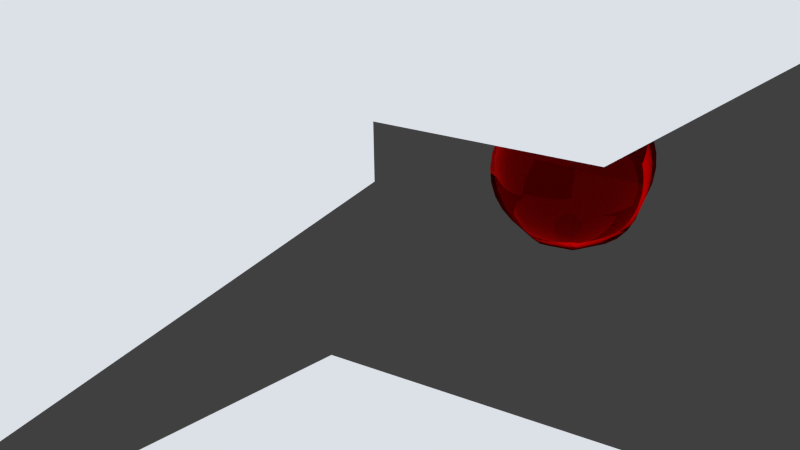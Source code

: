 # Source: Christbaumkugel2.blend  (saved by Blender 2.68.0; exported with 4.5.12 LTS)
import bpy
from mathutils import Matrix  # noqa: F401  (used for matrix-valued properties, if any)

bpy.ops.wm.read_factory_settings(use_empty=True)
scene = bpy.context.scene
scene.name = 'Scene'

# ---- collections
col_collection_1 = bpy.data.collections.new('Collection 1'); scene.collection.children.link(col_collection_1)

# ---- materials (node trees are filled in below, after node groups)
mat_kugel = bpy.data.materials.new('Kugel')
mat_kugel.alpha_threshold = 0.0
mat_kugel.specular_color = (0.7874, 0.6677, 0.1235)
mat_kugel.roughness = 0.5
mat_kugel.line_color = (0.0, 0.0, 0.0, 1.0)
mat_aufh_nger = bpy.data.materials.new('Aufhänger')
mat_aufh_nger.alpha_threshold = 0.0
mat_aufh_nger.specular_color = (0.6619, 0.6619, 0.6619)
mat_aufh_nger.roughness = 0.5
mat_aufh_nger.line_color = (0.0, 0.0, 0.0, 1.0)
mat_licht = bpy.data.materials.new('Licht')
mat_licht.alpha_threshold = 0.0
mat_licht.roughness = 0.5
mat_licht.line_color = (0.0, 0.0, 0.0, 1.0)

# ---- material node trees
mat_kugel.use_nodes = True; mat_kugel.node_tree.nodes.clear()
_N = mat_kugel.node_tree.nodes; _L = mat_kugel.node_tree.links
n0 = _N.new('ShaderNodeOutputMaterial'); n0.name = 'Material Output'; n0.location = (580, 298)
n1 = _N.new('ShaderNodeBsdfGlass'); n1.name = 'Glass BSDF'; n1.location = (121, 310)
n1.distribution = 'BECKMANN'
n1.inputs[0].default_value = (0.807, 0.006306, 0.006306, 1.0)
n1.inputs[2].default_value = 1.45
_L.new(n1.outputs[0], n0.inputs[0])
n0.is_active_output = True
mat_aufh_nger.use_nodes = True; mat_aufh_nger.node_tree.nodes.clear()
_N = mat_aufh_nger.node_tree.nodes; _L = mat_aufh_nger.node_tree.links
n0 = _N.new('ShaderNodeOutputMaterial'); n0.name = 'Material Output'; n0.location = (300, 300)
n1 = _N.new('ShaderNodeBsdfAnisotropic'); n1.name = 'Glossy BSDF'; n1.location = (10, 300)
n1.distribution = 'GGX'
n1.inputs[0].default_value = (0.402, 0.402, 0.402, 1.0)
n1.inputs[1].default_value = 0.0
_L.new(n1.outputs[0], n0.inputs[0])
n0.is_active_output = True
mat_licht.use_nodes = True; mat_licht.node_tree.nodes.clear()
_N = mat_licht.node_tree.nodes; _L = mat_licht.node_tree.links
n0 = _N.new('ShaderNodeOutputMaterial'); n0.name = 'Material Output'; n0.location = (300, 300)
n1 = _N.new('ShaderNodeEmission'); n1.name = 'Emission'; n1.location = (10, 300)
n1.inputs[0].default_value = (0.7163, 0.7526, 0.8007, 1.0)
_L.new(n1.outputs[0], n0.inputs[0])
n0.is_active_output = True

# ---- world
world_world = bpy.data.worlds.new('World'); scene.world = world_world
world_world.color = (0.05088, 0.05088, 0.05088)
world_world.use_sun_shadow = False
world_world.sun_shadow_jitter_overblur = 0.0
world_world.cycles.sampling_method = 'MANUAL'
world_world.cycles.sample_map_resolution = 256

# ---- cameras
cam_camera = bpy.data.cameras.new('Camera')
cam_camera.clip_end = 100.0
cam_camera.lens = 35.0
cam_camera.sensor_width = 32.0
cam_camera.sensor_height = 18.0
cam_camera.ortho_scale = 7.314
cam_camera.dof.focus_distance = 0.0

# ---- meshes
me_sphere_001 = bpy.data.meshes.new('Sphere.001')
me_sphere_001.from_pydata([(-0.3827, 0.0, 0.9239), (-0.5556, 0.0, 0.8315), (-0.7071, 0.0, 0.7071), (-0.8315, 0.0, 0.5556), (-0.9808, 0.0, 0.1951), (-1.0, 0.0, 7.55e-08), (-0.9808, 0.0, -0.1951), (-0.9239, 0.0, -0.3827), (-0.8315, 0.0, -0.5556), (-0.7071, 0.0, -0.7071), (-0.5556, 0.0, -0.8315), (-0.3827, 0.0, -0.9239), (-0.1379, 0.1379, 0.9808), (-0.2706, 0.2706, 0.9239), (-0.3928, 0.3928, 0.8315), (-0.5, 0.5, 0.7071), (-0.5879, 0.5879, 0.5556), (-0.6533, 0.6533, 0.3827), (-0.6935, 0.6935, 0.1951), (-0.7071, 0.7071, 1.192e-07), (-0.6935, 0.6935, -0.1951), (-0.6533, 0.6533, -0.3827), (-0.5879, 0.5879, -0.5556), (-0.5, 0.5, -0.7071), (-0.3928, 0.3928, -0.8315), (-0.2706, 0.2706, -0.9239), (-0.1379, 0.1379, -0.9808), (3.258e-07, 0.0, -1.0), (3.446e-07, 0.1951, 0.9808), (3.63e-07, 0.3827, 0.9239), (3.703e-07, 0.5556, 0.8315), (3.978e-07, 0.7071, 0.7071), (4.03e-07, 0.8315, 0.5556), (3.648e-07, 0.9239, 0.3827), (4.093e-07, 0.9808, 0.1951), (4.101e-07, 1.0, 1.192e-07), (4.093e-07, 0.9808, -0.1951), (4.069e-07, 0.9239, -0.3827), (4.03e-07, 0.8315, -0.5556), (3.978e-07, 0.7071, -0.7071), (3.703e-07, 0.5556, -0.8315), (3.63e-07, 0.3827, -0.9239), (3.446e-07, 0.1951, -0.9808), (0.138, 0.1379, 0.9808), (0.2706, 0.2706, 0.9239), (0.3928, 0.3928, 0.8315), (0.5, 0.5, 0.7071), (0.5879, 0.5879, 0.5556), (0.6533, 0.6533, 0.3827), (0.6935, 0.6935, 0.1951), (0.7071, 0.7071, 1.192e-07), (0.6935, 0.6935, -0.1951), (0.6533, 0.6533, -0.3827), (0.5879, 0.5879, -0.5556), (0.5, 0.5, -0.7071), (0.3928, 0.3928, -0.8315), (0.2706, 0.2706, -0.9239), (0.138, 0.1379, -0.9808), (0.1951, -2.93e-08, 0.9808), (0.3827, -5.828e-08, 0.9239), (0.5556, -8.664e-08, 0.8315), (0.7071, -1.562e-07, 0.7071), (0.8315, -1.615e-07, 0.5556), (0.9239, -1.232e-07, 0.3827), (0.9808, -1.678e-07, 0.1951), (1.0, -1.686e-07, 1.192e-07), (0.9808, -1.678e-07, -0.1951), (0.9239, -1.654e-07, -0.3827), (0.8315, -1.615e-07, -0.5556), (0.7071, -1.562e-07, -0.7071), (0.5556, -8.664e-08, -0.8315), (0.3827, -5.828e-08, -0.9239), (0.1951, -3.983e-08, -0.9808), (0.138, -0.1379, 0.9808), (0.2706, -0.2706, 0.9239), (0.3928, -0.3928, 0.8315), (0.5, -0.5, 0.7071), (0.5879, -0.5879, 0.5556), (0.6533, -0.6533, 0.3827), (0.6935, -0.6935, 0.1951), (0.7071, -0.7071, 1.192e-07), (0.6935, -0.6935, -0.1951), (0.6533, -0.6533, -0.3827), (0.5879, -0.5879, -0.5556), (0.5, -0.5, -0.7071), (0.3928, -0.3928, -0.8315), (0.2706, -0.2706, -0.9239), (0.138, -0.1379, -0.9808), (2.86e-07, -0.1951, 0.9808), (2.254e-07, -0.3827, 0.9239), (1.971e-07, -0.5556, 0.8315), (8.53e-08, -0.7071, 0.7071), (8.006e-08, -0.8315, 0.5556), (1.605e-07, -0.9239, 0.3827), (7.377e-08, -0.9808, 0.1951), (7.296e-08, -1.0, 1.192e-07), (7.377e-08, -0.9808, -0.1951), (7.617e-08, -0.9239, -0.3827), (8.006e-08, -0.8315, -0.5556), (8.53e-08, -0.7071, -0.7071), (1.971e-07, -0.5556, -0.8315), (2.465e-07, -0.3827, -0.9239), (2.755e-07, -0.1951, -0.9808), (-0.1379, -0.1379, 0.9808), (-0.2706, -0.2706, 0.9239), (-0.3928, -0.3928, 0.8315), (-0.5, -0.5, 0.7071), (-0.5879, -0.5879, 0.5556), (-0.6533, -0.6533, 0.3827), (-0.6935, -0.6935, 0.1951), (-0.7071, -0.7071, 1.192e-07), (-0.6935, -0.6935, -0.1951), (-0.6533, -0.6533, -0.3827), (-0.5879, -0.5879, -0.5556), (-0.5, -0.5, -0.7071), (-0.3928, -0.3928, -0.8315), (-0.2706, -0.2706, -0.9239), (-0.1379, -0.1379, -0.9808), (-0.1951, 6.091e-08, 0.9808), (-0.9239, 2.497e-07, 0.3827), (-0.1951, 6.091e-08, -0.9808), (-0.1379, 0.1379, 1.3), (3.446e-07, 0.1951, 1.3), (0.138, 0.1379, 1.3), (0.1951, -2.93e-08, 1.3), (0.138, -0.1379, 1.3), (2.86e-07, -0.1951, 1.3), (9.544e-08, -2.304e-07, 1.319), (-0.1379, -0.1379, 1.3), (-0.1951, 6.091e-08, 1.3)], [], [(2, 1, 14, 15), (7, 6, 20, 21), (3, 2, 15, 16), (8, 7, 21, 22), (9, 8, 22, 23), (10, 9, 23, 24), (5, 4, 18, 19), (1, 0, 13, 14), (11, 10, 24, 25), (6, 5, 19, 20), (20, 19, 35, 36), (15, 14, 30, 31), (26, 25, 41, 42), (21, 20, 36, 37), (16, 15, 31, 32), (22, 21, 37, 38), (17, 16, 32, 33), (23, 22, 38, 39), (18, 17, 33, 34), (13, 12, 28, 29), (24, 23, 39, 40), (19, 18, 34, 35), (14, 13, 29, 30), (25, 24, 40, 41), (40, 39, 54, 55), (35, 34, 49, 50), (30, 29, 44, 45), (41, 40, 55, 56), (36, 35, 50, 51), (31, 30, 45, 46), (42, 41, 56, 57), (37, 36, 51, 52), (32, 31, 46, 47), (38, 37, 52, 53), (33, 32, 47, 48), (39, 38, 53, 54), (34, 33, 48, 49), (29, 28, 43, 44), (54, 53, 68, 69), (49, 48, 63, 64), (44, 43, 58, 59), (55, 54, 69, 70), (50, 49, 64, 65), (45, 44, 59, 60), (56, 55, 70, 71), (51, 50, 65, 66), (46, 45, 60, 61), (57, 56, 71, 72), (52, 51, 66, 67), (47, 46, 61, 62), (53, 52, 67, 68), (48, 47, 62, 63), (68, 67, 82, 83), (63, 62, 77, 78), (69, 68, 83, 84), (64, 63, 78, 79), (59, 58, 73, 74), (70, 69, 84, 85), (65, 64, 79, 80), (60, 59, 74, 75), (71, 70, 85, 86), (66, 65, 80, 81), (61, 60, 75, 76), (72, 71, 86, 87), (67, 66, 81, 82), (62, 61, 76, 77), (76, 75, 90, 91), (87, 86, 101, 102), (82, 81, 96, 97), (77, 76, 91, 92), (83, 82, 97, 98), (78, 77, 92, 93), (84, 83, 98, 99), (79, 78, 93, 94), (74, 73, 88, 89), (85, 84, 99, 100), (80, 79, 94, 95), (75, 74, 89, 90), (86, 85, 100, 101), (81, 80, 95, 96), (95, 94, 109, 110), (90, 89, 104, 105), (101, 100, 115, 116), (96, 95, 110, 111), (91, 90, 105, 106), (102, 101, 116, 117), (97, 96, 111, 112), (92, 91, 106, 107), (98, 97, 112, 113), (93, 92, 107, 108), (99, 98, 113, 114), (94, 93, 108, 109), (89, 88, 103, 104), (100, 99, 114, 115), (120, 11, 25, 26), (27, 120, 26), (119, 3, 16, 17), (28, 12, 121, 122), (4, 119, 17, 18), (0, 118, 12, 13), (27, 26, 42), (12, 118, 129, 121), (27, 42, 57), (103, 88, 126, 128), (27, 57, 72), (88, 73, 125, 126), (27, 72, 87), (58, 43, 123, 124), (27, 87, 102), (43, 28, 122, 123), (27, 102, 117), (118, 103, 128, 129), (114, 113, 8, 9), (109, 108, 119, 4), (104, 103, 118, 0), (115, 114, 9, 10), (110, 109, 4, 5), (105, 104, 0, 1), (116, 115, 10, 11), (111, 110, 5, 6), (106, 105, 1, 2), (117, 116, 11, 120), (112, 111, 6, 7), (107, 106, 2, 3), (27, 117, 120), (113, 112, 7, 8), (108, 107, 3, 119), (73, 58, 124, 125), (129, 127, 121), (121, 127, 122), (122, 127, 123), (123, 127, 124), (124, 127, 125), (125, 127, 126), (126, 127, 128), (128, 127, 129)])
me_sphere_001.polygons.foreach_set('use_smooth', [True] * 136)
me_sphere_001.polygons.foreach_set('material_index', [0, 0, 0, 0, 0, 0, 0, 0, 0, 0, 0, 0, 0, 0, 0, 0, 0, 0, 0, 0, 0, 0, 0, 0, 0, 0, 0, 0, 0, 0, 0, 0, 0, 0, 0, 0, 0, 0, 0, 0, 0, 0, 0, 0, 0, 0, 0, 0, 0, 0, 0, 0, 0, 0, 0, 0, 0, 0, 0, 0, 0, 0, 0, 0, 0, 0, 0, 0, 0, 0, 0, 0, 0, 0, 0, 0, 0, 0, 0, 0, 0, 0, 0, 0, 0, 0, 0, 0, 0, 0, 0, 0, 0, 0, 0, 0, 0, 1, 0, 0, 0, 1, 0, 1, 0, 1, 0, 1, 0, 1, 0, 1, 0, 0, 0, 0, 0, 0, 0, 0, 0, 0, 0, 0, 0, 0, 0, 1, 1, 1, 1, 1, 1, 1, 1, 1])
me_sphere_001.materials.append(mat_kugel)
me_sphere_001.materials.append(mat_aufh_nger)
me_sphere_001.use_remesh_preserve_volume = False
me_sphere_001.use_remesh_preserve_attributes = False
me_sphere_001.use_mirror_vertex_groups = False
me_sphere_001.update()
me_plane_004 = bpy.data.meshes.new('Plane.004')
me_plane_004.from_pydata([(-5.91, -4.432, 0.6997), (4.523, -6.09, 2.579), (-4.523, 6.09, 2.28), (5.91, 4.432, 4.159)], [], [(0, 1, 3, 2)])
me_plane_004.materials.append(mat_licht)
me_plane_004.use_remesh_preserve_volume = False
me_plane_004.use_remesh_preserve_attributes = False
me_plane_004.use_mirror_vertex_groups = False
me_plane_004.update()
me_plane_002 = bpy.data.meshes.new('Plane.002')
me_plane_002.from_pydata([(-5.91, -4.432, 0.6997), (4.523, -6.09, 2.579), (-4.523, 6.09, 2.28), (5.91, 4.432, 4.159)], [], [(0, 1, 3, 2)])
me_plane_002.materials.append(mat_licht)
me_plane_002.use_remesh_preserve_volume = False
me_plane_002.use_remesh_preserve_attributes = False
me_plane_002.use_mirror_vertex_groups = False
me_plane_002.update()
me_plane_001 = bpy.data.meshes.new('Plane.001')
me_plane_001.from_pydata([(-5.91, -4.432, 0.6997), (4.523, -6.09, 2.579), (-4.523, 6.09, 2.28), (5.91, 4.432, 4.159)], [], [(0, 1, 3, 2)])
me_plane_001.materials.append(mat_licht)
me_plane_001.use_remesh_preserve_volume = False
me_plane_001.use_remesh_preserve_attributes = False
me_plane_001.use_mirror_vertex_groups = False
me_plane_001.update()
me_plane = bpy.data.meshes.new('Plane')
me_plane.from_pydata([(-5.91, -4.432, 0.6997), (4.523, -6.09, 2.579), (-4.523, 6.09, 2.28), (5.91, 4.432, 4.159)], [], [(0, 1, 3, 2)])
me_plane.materials.append(mat_licht)
me_plane.use_remesh_preserve_volume = False
me_plane.use_remesh_preserve_attributes = False
me_plane.use_mirror_vertex_groups = False
me_plane.update()
me_sphere = bpy.data.meshes.new('Sphere')
me_sphere.from_pydata([(-0.1951, 0.0, 0.9808), (-0.3827, 0.0, 0.9239), (-0.5556, 0.0, 0.8315), (-0.7071, 0.0, 0.7071), (-0.8315, 0.0, 0.5556), (-0.9239, 0.0, 0.3827), (-0.9808, 0.0, 0.1951), (-1.0, 0.0, 7.55e-08), (-0.9808, 0.0, -0.1951), (-0.9239, 0.0, -0.3827), (-0.8315, 0.0, -0.5556), (-0.7071, 0.0, -0.7071), (-0.5556, 0.0, -0.8315), (-0.3827, 0.0, -0.9239), (-0.1951, 0.0, -0.9808), (-0.1913, 0.03806, 0.9808), (-0.3753, 0.07466, 0.9239), (-0.5449, 0.1084, 0.8315), (-0.6935, 0.1379, 0.7071), (-0.8155, 0.1622, 0.5556), (-0.9061, 0.1802, 0.3827), (-0.9619, 0.1913, 0.1951), (-0.9808, 0.1951, 7.55e-08), (-0.9619, 0.1913, -0.1951), (-0.9061, 0.1802, -0.3827), (-0.8155, 0.1622, -0.5556), (-0.6935, 0.1379, -0.7071), (-0.5449, 0.1084, -0.8315), (-0.3753, 0.07466, -0.9239), (-0.1913, 0.03806, -0.9808), (-0.1802, 0.07466, 0.9808), (-0.3536, 0.1464, 0.9239), (-0.5133, 0.2126, 0.8315), (-0.6533, 0.2706, 0.7071), (-0.7682, 0.3182, 0.5556), (-0.8536, 0.3536, 0.3827), (-0.9061, 0.3753, 0.1951), (-0.9239, 0.3827, 7.55e-08), (-0.9061, 0.3753, -0.1951), (-0.8536, 0.3536, -0.3827), (-0.7682, 0.3182, -0.5556), (-0.6533, 0.2706, -0.7071), (-0.5133, 0.2126, -0.8315), (-0.3536, 0.1464, -0.9239), (-0.1802, 0.07466, -0.9808), (-0.1622, 0.1084, 0.9808), (-0.3182, 0.2126, 0.9239), (-0.4619, 0.3087, 0.8315), (-0.5879, 0.3928, 0.7071), (-0.6913, 0.4619, 0.5556), (-0.7682, 0.5133, 0.3827), (-0.8155, 0.5449, 0.1951), (-0.8315, 0.5556, 7.55e-08), (-0.8155, 0.5449, -0.1951), (-0.7682, 0.5133, -0.3827), (-0.6913, 0.4619, -0.5556), (-0.5879, 0.3928, -0.7071), (-0.4619, 0.3087, -0.8315), (-0.3182, 0.2126, -0.9239), (-0.1622, 0.1084, -0.9808), (-0.1379, 0.1379, 0.9808), (-0.2706, 0.2706, 0.9239), (-0.3928, 0.3928, 0.8315), (-0.5, 0.5, 0.7071), (-0.5879, 0.5879, 0.5556), (-0.6533, 0.6533, 0.3827), (-0.6935, 0.6935, 0.1951), (-0.7071, 0.7071, 7.55e-08), (-0.6935, 0.6935, -0.1951), (-0.6533, 0.6533, -0.3827), (-0.5879, 0.5879, -0.5556), (-0.5, 0.5, -0.7071), (-0.3928, 0.3928, -0.8315), (-0.2706, 0.2706, -0.9239), (-0.1379, 0.1379, -0.9808), (-0.1084, 0.1622, 0.9808), (-0.2126, 0.3182, 0.9239), (-0.3087, 0.4619, 0.8315), (-0.3928, 0.5879, 0.7071), (-0.4619, 0.6913, 0.5556), (-0.5133, 0.7682, 0.3827), (-0.5449, 0.8155, 0.1951), (-0.5556, 0.8315, 7.55e-08), (-0.5449, 0.8155, -0.1951), (-0.5133, 0.7682, -0.3827), (-0.4619, 0.6913, -0.5556), (-0.3928, 0.5879, -0.7071), (-0.3087, 0.4619, -0.8315), (-0.2126, 0.3182, -0.9239), (-0.1084, 0.1622, -0.9808), (-0.07466, 0.1802, 0.9808), (-0.1464, 0.3536, 0.9239), (-0.2126, 0.5133, 0.8315), (-0.2706, 0.6533, 0.7071), (-0.3182, 0.7682, 0.5556), (-0.3536, 0.8536, 0.3827), (-0.3753, 0.9061, 0.1951), (-0.3827, 0.9239, 7.55e-08), (-0.3753, 0.9061, -0.1951), (-0.3536, 0.8536, -0.3827), (-0.3182, 0.7682, -0.5556), (-0.2706, 0.6533, -0.7071), (-0.2126, 0.5133, -0.8315), (-0.1464, 0.3536, -0.9239), (-0.07466, 0.1802, -0.9808), (-0.03806, 0.1913, 0.9808), (-0.07466, 0.3753, 0.9239), (-0.1084, 0.5449, 0.8315), (-0.1379, 0.6935, 0.7071), (-0.1622, 0.8155, 0.5556), (-0.1802, 0.9061, 0.3827), (-0.1913, 0.9619, 0.1951), (-0.1951, 0.9808, 7.55e-08), (-0.1913, 0.9619, -0.1951), (-0.1802, 0.9061, -0.3827), (-0.1622, 0.8155, -0.5556), (-0.1379, 0.6935, -0.7071), (-0.1084, 0.5449, -0.8315), (-0.07466, 0.3753, -0.9239), (-0.03806, 0.1913, -0.9808), (3.364e-07, 0.1951, 0.9808), (3.731e-07, 0.3827, 0.9239), (3.802e-07, 0.5556, 0.8315), (4.165e-07, 0.7071, 0.7071), (3.882e-07, 0.8315, 0.5556), (3.396e-07, 0.9239, 0.3827), (4.025e-07, 0.9808, 0.1951), (3.481e-07, 1.0, 7.55e-08), (3.703e-07, 0.9808, -0.1951), (3.951e-07, 0.9239, -0.3827), (3.882e-07, 0.8315, -0.5556), (4.165e-07, 0.7071, -0.7071), (3.759e-07, 0.5556, -0.8315), (3.309e-07, 0.3827, -0.9239), (3.366e-07, 0.1951, -0.9808), (0.03806, 0.1913, 0.9808), (0.07466, 0.3753, 0.9239), (0.1084, 0.5449, 0.8315), (0.138, 0.6935, 0.7071), (0.1622, 0.8155, 0.5556), (0.1802, 0.9061, 0.3827), (0.1913, 0.9619, 0.1951), (0.1951, 0.9808, 7.55e-08), (0.1913, 0.9619, -0.1951), (0.1802, 0.9061, -0.3827), (0.1622, 0.8155, -0.5556), (0.138, 0.6935, -0.7071), (0.1084, 0.5449, -0.8315), (0.07466, 0.3753, -0.9239), (0.03806, 0.1913, -0.9808), (0.07466, 0.1802, 0.9808), (0.1464, 0.3536, 0.9239), (0.2126, 0.5133, 0.8315), (0.2706, 0.6533, 0.7071), (0.3182, 0.7682, 0.5556), (0.3536, 0.8536, 0.3827), (0.3753, 0.9061, 0.1951), (0.3827, 0.9239, 7.55e-08), (0.3753, 0.9061, -0.1951), (0.3536, 0.8536, -0.3827), (0.3182, 0.7682, -0.5556), (0.2706, 0.6533, -0.7071), (0.2126, 0.5133, -0.8315), (0.1464, 0.3536, -0.9239), (0.07466, 0.1802, -0.9808), (0.1084, 0.1622, 0.9808), (0.2126, 0.3182, 0.9239), (0.3087, 0.4619, 0.8315), (0.3928, 0.5879, 0.7071), (0.4619, 0.6913, 0.5556), (0.5133, 0.7682, 0.3827), (0.5449, 0.8155, 0.1951), (0.5556, 0.8315, 7.55e-08), (0.5449, 0.8155, -0.1951), (0.5133, 0.7682, -0.3827), (0.4619, 0.6913, -0.5556), (0.3928, 0.5879, -0.7071), (0.3087, 0.4619, -0.8315), (0.2126, 0.3182, -0.9239), (0.1084, 0.1622, -0.9808), (0.138, 0.1379, 0.9808), (0.2706, 0.2706, 0.9239), (0.3928, 0.3928, 0.8315), (0.5, 0.5, 0.7071), (0.5879, 0.5879, 0.5556), (0.6533, 0.6533, 0.3827), (0.6935, 0.6935, 0.1951), (0.7071, 0.7071, 7.55e-08), (0.6935, 0.6935, -0.1951), (0.6533, 0.6533, -0.3827), (0.5879, 0.5879, -0.5556), (0.5, 0.5, -0.7071), (0.3928, 0.3928, -0.8315), (0.2706, 0.2706, -0.9239), (0.138, 0.1379, -0.9808), (0.1622, 0.1084, 0.9808), (0.3182, 0.2126, 0.9239), (0.4619, 0.3087, 0.8315), (0.5879, 0.3928, 0.7071), (0.6913, 0.4619, 0.5556), (0.7682, 0.5133, 0.3827), (0.8155, 0.5449, 0.1951), (0.8315, 0.5556, 7.55e-08), (0.8155, 0.5449, -0.1951), (0.7682, 0.5133, -0.3827), (0.6913, 0.4619, -0.5556), (0.5879, 0.3928, -0.7071), (0.4619, 0.3087, -0.8315), (0.3182, 0.2126, -0.9239), (0.1622, 0.1084, -0.9808), (0.1802, 0.07466, 0.9808), (0.3536, 0.1464, 0.9239), (0.5133, 0.2126, 0.8315), (0.6533, 0.2706, 0.7071), (0.7682, 0.3182, 0.5556), (0.8536, 0.3536, 0.3827), (0.9061, 0.3753, 0.1951), (0.9239, 0.3827, 7.55e-08), (0.9061, 0.3753, -0.1951), (0.8536, 0.3536, -0.3827), (0.7682, 0.3182, -0.5556), (0.6533, 0.2706, -0.7071), (0.5133, 0.2126, -0.8315), (0.3536, 0.1464, -0.9239), (0.1802, 0.07466, -0.9808), (0.1913, 0.03806, 0.9808), (0.3753, 0.07466, 0.9239), (0.5449, 0.1084, 0.8315), (0.6935, 0.1379, 0.7071), (0.8155, 0.1622, 0.5556), (0.9061, 0.1802, 0.3827), (0.9619, 0.1913, 0.1951), (0.9808, 0.1951, 7.55e-08), (0.9619, 0.1913, -0.1951), (0.9061, 0.1802, -0.3827), (0.8155, 0.1622, -0.5556), (0.6935, 0.1379, -0.7071), (0.5449, 0.1084, -0.8315), (0.3753, 0.07466, -0.9239), (0.1913, 0.03806, -0.9808), (0.1951, -1.85e-08, 0.9808), (0.3827, -7.206e-08, 0.9239), (0.5556, -9.813e-08, 0.8315), (0.7071, -1.331e-07, 0.7071), (0.8315, -1.224e-07, 0.5556), (0.9239, -5.921e-08, 0.3827), (0.9808, -1.221e-07, 0.1951), (1.0, -1.145e-07, 7.55e-08), (0.9808, -7.524e-08, -0.1951), (0.9239, -6.785e-08, -0.3827), (0.8315, -1.224e-07, -0.5556), (0.7071, -1.331e-07, -0.7071), (0.5556, -9.68e-08, -0.8315), (0.3827, -4.299e-08, -0.9239), (0.1951, -1.509e-08, -0.9808), (0.1913, -0.03806, 0.9808), (0.3753, -0.07466, 0.9239), (0.5449, -0.1084, 0.8315), (0.6935, -0.1379, 0.7071), (0.8155, -0.1622, 0.5556), (0.9061, -0.1802, 0.3827), (0.9619, -0.1913, 0.1951), (0.9808, -0.1951, 7.55e-08), (0.9619, -0.1913, -0.1951), (0.9061, -0.1802, -0.3827), (0.8155, -0.1622, -0.5556), (0.6935, -0.1379, -0.7071), (0.5449, -0.1084, -0.8315), (0.3753, -0.07466, -0.9239), (0.1913, -0.03806, -0.9808), (0.1802, -0.07466, 0.9808), (0.3536, -0.1464, 0.9239), (0.5133, -0.2126, 0.8315), (0.6533, -0.2706, 0.7071), (0.7682, -0.3182, 0.5556), (0.8536, -0.3536, 0.3827), (0.9061, -0.3753, 0.1951), (0.9239, -0.3827, 7.55e-08), (0.9061, -0.3753, -0.1951), (0.8536, -0.3536, -0.3827), (0.7682, -0.3182, -0.5556), (0.6533, -0.2706, -0.7071), (0.5133, -0.2126, -0.8315), (0.3536, -0.1464, -0.9239), (0.1802, -0.07466, -0.9808), (0.1622, -0.1084, 0.9808), (0.3182, -0.2126, 0.9239), (0.4619, -0.3087, 0.8315), (0.5879, -0.3928, 0.7071), (0.6913, -0.4619, 0.5556), (0.7682, -0.5133, 0.3827), (0.8155, -0.5449, 0.1951), (0.8315, -0.5556, 7.55e-08), (0.8155, -0.5449, -0.1951), (0.7682, -0.5133, -0.3827), (0.6913, -0.4619, -0.5556), (0.5879, -0.3928, -0.7071), (0.4619, -0.3087, -0.8315), (0.3182, -0.2126, -0.9239), (0.1622, -0.1084, -0.9808), (0.138, -0.1379, 0.9808), (0.2706, -0.2706, 0.9239), (0.3928, -0.3928, 0.8315), (0.5, -0.5, 0.7071), (0.5879, -0.5879, 0.5556), (0.6533, -0.6533, 0.3827), (0.6935, -0.6935, 0.1951), (0.7071, -0.7071, 7.55e-08), (0.6935, -0.6935, -0.1951), (0.6533, -0.6533, -0.3827), (0.5879, -0.5879, -0.5556), (0.5, -0.5, -0.7071), (0.3928, -0.3928, -0.8315), (0.2706, -0.2706, -0.9239), (0.138, -0.1379, -0.9808), (0.1084, -0.1622, 0.9808), (0.2126, -0.3182, 0.9239), (0.3087, -0.4619, 0.8315), (0.3928, -0.5879, 0.7071), (0.4619, -0.6913, 0.5556), (0.5133, -0.7682, 0.3827), (0.5449, -0.8155, 0.1951), (0.5556, -0.8315, 7.55e-08), (0.5449, -0.8155, -0.1951), (0.5133, -0.7682, -0.3827), (0.4619, -0.6913, -0.5556), (0.3928, -0.5879, -0.7071), (0.3087, -0.4619, -0.8315), (0.2126, -0.3182, -0.9239), (0.1084, -0.1622, -0.9808), (3.258e-07, 2.57e-14, -1.0), (0.07466, -0.1802, 0.9808), (0.1464, -0.3536, 0.9239), (0.2126, -0.5133, 0.8315), (0.2706, -0.6533, 0.7071), (0.3182, -0.7682, 0.5556), (0.3536, -0.8536, 0.3827), (0.3753, -0.9061, 0.1951), (0.3827, -0.9239, 7.55e-08), (0.3753, -0.9061, -0.1951), (0.3536, -0.8536, -0.3827), (0.3182, -0.7682, -0.5556), (0.2706, -0.6533, -0.7071), (0.2126, -0.5133, -0.8315), (0.1464, -0.3536, -0.9239), (0.07466, -0.1802, -0.9808), (0.03806, -0.1913, 0.9808), (0.07466, -0.3753, 0.9239), (0.1084, -0.5449, 0.8315), (0.1379, -0.6935, 0.7071), (0.1622, -0.8155, 0.5556), (0.1802, -0.9061, 0.3827), (0.1913, -0.9619, 0.1951), (0.1951, -0.9808, 7.55e-08), (0.1913, -0.9619, -0.1951), (0.1802, -0.9061, -0.3827), (0.1622, -0.8155, -0.5556), (0.1379, -0.6935, -0.7071), (0.1084, -0.5449, -0.8315), (0.07466, -0.3753, -0.9239), (0.03806, -0.1913, -0.9808), (2.965e-07, -0.1951, 0.9808), (2.151e-07, -0.3827, 0.9239), (1.831e-07, -0.5556, 0.8315), (1.364e-07, -0.7071, 0.7071), (1.501e-07, -0.8315, 0.5556), (1.781e-07, -0.9239, 0.3827), (8.306e-08, -0.9808, 0.1951), (1.229e-07, -1.0, 7.55e-08), (1.475e-07, -0.9808, -0.1951), (2.133e-07, -0.9239, -0.3827), (1.501e-07, -0.8315, -0.5556), (1.364e-07, -0.7071, -0.7071), (2.136e-07, -0.5556, -0.8315), (2.573e-07, -0.3827, -0.9239), (2.97e-07, -0.1951, -0.9808), (-0.03806, -0.1913, 0.9808), (-0.07466, -0.3753, 0.9239), (-0.1084, -0.5449, 0.8315), (-0.1379, -0.6935, 0.7071), (-0.1622, -0.8155, 0.5556), (-0.1802, -0.9061, 0.3827), (-0.1913, -0.9619, 0.1951), (-0.1951, -0.9808, 7.55e-08), (-0.1913, -0.9619, -0.1951), (-0.1802, -0.9061, -0.3827), (-0.1622, -0.8155, -0.5556), (-0.1379, -0.6935, -0.7071), (-0.1084, -0.5449, -0.8315), (-0.07466, -0.3753, -0.9239), (-0.03806, -0.1913, -0.9808), (-0.07466, -0.1802, 0.9808), (-0.1464, -0.3536, 0.9239), (-0.2126, -0.5133, 0.8315), (-0.2706, -0.6533, 0.7071), (-0.3182, -0.7682, 0.5556), (-0.3536, -0.8536, 0.3827), (-0.3753, -0.9061, 0.1951), (-0.3827, -0.9239, 7.55e-08), (-0.3753, -0.9061, -0.1951), (-0.3536, -0.8536, -0.3827), (-0.3182, -0.7682, -0.5556), (-0.2706, -0.6533, -0.7071), (-0.2126, -0.5133, -0.8315), (-0.1464, -0.3536, -0.9239), (-0.07466, -0.1802, -0.9808), (-0.1084, -0.1622, 0.9808), (-0.2126, -0.3182, 0.9239), (-0.3087, -0.4619, 0.8315), (-0.3928, -0.5879, 0.7071), (-0.4619, -0.6913, 0.5556), (-0.5133, -0.7682, 0.3827), (-0.5449, -0.8155, 0.1951), (-0.5556, -0.8315, 7.55e-08), (-0.5449, -0.8155, -0.1951), (-0.5133, -0.7682, -0.3827), (-0.4619, -0.6913, -0.5556), (-0.3928, -0.5879, -0.7071), (-0.3087, -0.4619, -0.8315), (-0.2126, -0.3182, -0.9239), (-0.1084, -0.1622, -0.9808), (-0.1379, -0.1379, 0.9808), (-0.2706, -0.2706, 0.9239), (-0.3928, -0.3928, 0.8315), (-0.5, -0.5, 0.7071), (-0.5879, -0.5879, 0.5556), (-0.6533, -0.6533, 0.3827), (-0.6935, -0.6935, 0.1951), (-0.7071, -0.7071, 7.55e-08), (-0.6935, -0.6935, -0.1951), (-0.6533, -0.6533, -0.3827), (-0.5879, -0.5879, -0.5556), (-0.5, -0.5, -0.7071), (-0.3928, -0.3928, -0.8315), (-0.2706, -0.2706, -0.9239), (-0.1379, -0.1379, -0.9808), (-0.1622, -0.1084, 0.9808), (-0.3182, -0.2126, 0.9239), (-0.4619, -0.3087, 0.8315), (-0.5879, -0.3928, 0.7071), (-0.6913, -0.4619, 0.5556), (-0.7682, -0.5133, 0.3827), (-0.8155, -0.5449, 0.1951), (-0.8315, -0.5556, 7.55e-08), (-0.8155, -0.5449, -0.1951), (-0.7682, -0.5133, -0.3827), (-0.6913, -0.4619, -0.5556), (-0.5879, -0.3928, -0.7071), (-0.4619, -0.3087, -0.8315), (-0.3182, -0.2126, -0.9239), (-0.1622, -0.1084, -0.9808), (2.48e-08, -1.247e-07, 1.0), (-0.1802, -0.07466, 0.9808), (-0.3536, -0.1464, 0.9239), (-0.5133, -0.2126, 0.8315), (-0.6533, -0.2706, 0.7071), (-0.7682, -0.3182, 0.5556), (-0.8536, -0.3536, 0.3827), (-0.9061, -0.3753, 0.1951), (-0.9239, -0.3827, 7.55e-08), (-0.9061, -0.3753, -0.1951), (-0.8536, -0.3536, -0.3827), (-0.7682, -0.3182, -0.5556), (-0.6533, -0.2706, -0.7071), (-0.5133, -0.2126, -0.8315), (-0.3536, -0.1464, -0.9239), (-0.1802, -0.07466, -0.9808), (-0.1913, -0.03806, 0.9808), (-0.3753, -0.07466, 0.9239), (-0.5449, -0.1084, 0.8315), (-0.6935, -0.1379, 0.7071), (-0.8155, -0.1622, 0.5556), (-0.9061, -0.1802, 0.3827), (-0.9619, -0.1913, 0.1951), (-0.9808, -0.1951, 7.55e-08), (-0.9619, -0.1913, -0.1951), (-0.9061, -0.1802, -0.3827), (-0.8155, -0.1622, -0.5556), (-0.6935, -0.1379, -0.7071), (-0.5449, -0.1084, -0.8315), (-0.3753, -0.07466, -0.9239), (-0.1913, -0.03806, -0.9808), (4.308e-08, 0.2045, 0.8566), (4.308e-08, 0.2045, 1.103), (0.03486, 0.2005, 0.8566), (0.03486, 0.2005, 1.103), (0.06838, 0.1889, 0.8566), (0.06838, 0.1889, 1.103), (0.09927, 0.17, 0.8566), (0.09927, 0.17, 1.103), (0.1263, 0.1446, 0.8566), (0.1263, 0.1446, 1.103), (0.1486, 0.1136, 0.8566), (0.1486, 0.1136, 1.103), (0.1651, 0.07824, 0.8566), (0.1651, 0.07824, 1.103), (0.1753, 0.03989, 0.8566), (0.1753, 0.03989, 1.103), (0.1787, 2.686e-07, 0.8566), (0.1787, 2.686e-07, 1.103), (0.1753, -0.03989, 0.8566), (0.1753, -0.03989, 1.103), (0.1651, -0.07824, 0.8566), (0.1651, -0.07824, 1.103), (0.1486, -0.1136, 0.8566), (0.1486, -0.1136, 1.103), (0.1263, -0.1446, 0.8566), (0.1263, -0.1446, 1.103), (0.09927, -0.17, 0.8566), (0.09927, -0.17, 1.103), (0.06838, -0.1889, 0.8566), (0.06838, -0.1889, 1.103), (0.03486, -0.2005, 0.8566), (0.03486, -0.2005, 1.103), (-1.514e-08, -0.2045, 0.8566), (-1.514e-08, -0.2045, 1.103), (-0.03486, -0.2005, 0.8566), (-0.03486, -0.2005, 1.103), (-0.06838, -0.1889, 0.8566), (-0.06838, -0.1889, 1.103), (-0.09927, -0.17, 0.8566), (-0.09927, -0.17, 1.103), (-0.1263, -0.1446, 0.8566), (-0.1263, -0.1446, 1.103), (-0.1486, -0.1136, 0.8566), (-0.1486, -0.1136, 1.103), (-0.1651, -0.07824, 0.8566), (-0.1651, -0.07824, 1.103), (-0.1753, -0.03989, 0.8566), (-0.1753, -0.03989, 1.103), (-0.1787, 4.506e-07, 0.8566), (-0.1787, 4.506e-07, 1.103), (-0.1753, 0.03989, 0.8566), (-0.1753, 0.03989, 1.103), (-0.1651, 0.07824, 0.8566), (-0.1651, 0.07824, 1.103), (-0.1486, 0.1136, 0.8566), (-0.1486, 0.1136, 1.103), (-0.1263, 0.1446, 0.8566), (-0.1263, 0.1446, 1.103), (-0.09927, 0.17, 0.8566), (-0.09927, 0.17, 1.103), (-0.06838, 0.1889, 0.8566), (-0.06838, 0.1889, 1.103), (-0.03486, 0.2005, 0.8566), (-0.03486, 0.2005, 1.103)], [], [(6, 5, 20, 21), (12, 11, 26, 27), (5, 4, 19, 20), (11, 10, 25, 26), (10, 9, 24, 25), (4, 3, 18, 19), (9, 8, 23, 24), (14, 13, 28, 29), (3, 2, 17, 18), (2, 1, 16, 17), (8, 7, 22, 23), (13, 12, 27, 28), (1, 0, 15, 16), (7, 6, 21, 22), (28, 27, 42, 43), (16, 15, 30, 31), (22, 21, 36, 37), (21, 20, 35, 36), (27, 26, 41, 42), (20, 19, 34, 35), (26, 25, 40, 41), (25, 24, 39, 40), (19, 18, 33, 34), (24, 23, 38, 39), (29, 28, 43, 44), (18, 17, 32, 33), (17, 16, 31, 32), (23, 22, 37, 38), (33, 32, 47, 48), (38, 37, 52, 53), (44, 43, 58, 59), (43, 42, 57, 58), (32, 31, 46, 47), (31, 30, 45, 46), (37, 36, 51, 52), (42, 41, 56, 57), (36, 35, 50, 51), (35, 34, 49, 50), (41, 40, 55, 56), (34, 33, 48, 49), (40, 39, 54, 55), (39, 38, 53, 54), (48, 47, 62, 63), (54, 53, 68, 69), (53, 52, 67, 68), (59, 58, 73, 74), (47, 46, 61, 62), (52, 51, 66, 67), (58, 57, 72, 73), (57, 56, 71, 72), (46, 45, 60, 61), (51, 50, 65, 66), (56, 55, 70, 71), (50, 49, 64, 65), (49, 48, 63, 64), (55, 54, 69, 70), (65, 64, 79, 80), (70, 69, 84, 85), (64, 63, 78, 79), (63, 62, 77, 78), (69, 68, 83, 84), (74, 73, 88, 89), (62, 61, 76, 77), (68, 67, 82, 83), (67, 66, 81, 82), (73, 72, 87, 88), (61, 60, 75, 76), (66, 65, 80, 81), (72, 71, 86, 87), (71, 70, 85, 86), (81, 80, 95, 96), (87, 86, 101, 102), (80, 79, 94, 95), (86, 85, 100, 101), (85, 84, 99, 100), (79, 78, 93, 94), (84, 83, 98, 99), (89, 88, 103, 104), (78, 77, 92, 93), (77, 76, 91, 92), (83, 82, 97, 98), (88, 87, 102, 103), (76, 75, 90, 91), (82, 81, 96, 97), (92, 91, 106, 107), (91, 90, 105, 106), (97, 96, 111, 112), (102, 101, 116, 117), (96, 95, 110, 111), (95, 94, 109, 110), (101, 100, 115, 116), (94, 93, 108, 109), (100, 99, 114, 115), (99, 98, 113, 114), (93, 92, 107, 108), (98, 97, 112, 113), (104, 103, 118, 119), (103, 102, 117, 118), (114, 113, 128, 129), (113, 112, 127, 128), (119, 118, 133, 134), (107, 106, 121, 122), (112, 111, 126, 127), (118, 117, 132, 133), (117, 116, 131, 132), (106, 105, 120, 121), (111, 110, 125, 126), (116, 115, 130, 131), (110, 109, 124, 125), (109, 108, 123, 124), (115, 114, 129, 130), (108, 107, 122, 123), (124, 123, 138, 139), (123, 122, 137, 138), (129, 128, 143, 144), (134, 133, 148, 149), (122, 121, 136, 137), (128, 127, 142, 143), (127, 126, 141, 142), (133, 132, 147, 148), (121, 120, 135, 136), (126, 125, 140, 141), (132, 131, 146, 147), (131, 130, 145, 146), (125, 124, 139, 140), (130, 129, 144, 145), (140, 139, 154, 155), (146, 145, 160, 161), (145, 144, 159, 160), (139, 138, 153, 154), (144, 143, 158, 159), (149, 148, 163, 164), (138, 137, 152, 153), (137, 136, 151, 152), (143, 142, 157, 158), (148, 147, 162, 163), (136, 135, 150, 151), (142, 141, 156, 157), (141, 140, 155, 156), (147, 146, 161, 162), (162, 161, 176, 177), (156, 155, 170, 171), (155, 154, 169, 170), (161, 160, 175, 176), (154, 153, 168, 169), (160, 159, 174, 175), (159, 158, 173, 174), (153, 152, 167, 168), (158, 157, 172, 173), (164, 163, 178, 179), (163, 162, 177, 178), (152, 151, 166, 167), (151, 150, 165, 166), (157, 156, 171, 172), (167, 166, 181, 182), (172, 171, 186, 187), (178, 177, 192, 193), (177, 176, 191, 192), (166, 165, 180, 181), (171, 170, 185, 186), (176, 175, 190, 191), (170, 169, 184, 185), (169, 168, 183, 184), (175, 174, 189, 190), (168, 167, 182, 183), (174, 173, 188, 189), (173, 172, 187, 188), (179, 178, 193, 194), (194, 193, 208, 209), (182, 181, 196, 197), (188, 187, 202, 203), (187, 186, 201, 202), (193, 192, 207, 208), (181, 180, 195, 196), (186, 185, 200, 201), (192, 191, 206, 207), (191, 190, 205, 206), (185, 184, 199, 200), (190, 189, 204, 205), (184, 183, 198, 199), (183, 182, 197, 198), (189, 188, 203, 204), (199, 198, 213, 214), (204, 203, 218, 219), (209, 208, 223, 224), (198, 197, 212, 213), (197, 196, 211, 212), (203, 202, 217, 218), (208, 207, 222, 223), (196, 195, 210, 211), (202, 201, 216, 217), (201, 200, 215, 216), (207, 206, 221, 222), (200, 199, 214, 215), (206, 205, 220, 221), (205, 204, 219, 220), (215, 214, 229, 230), (221, 220, 235, 236), (214, 213, 228, 229), (220, 219, 234, 235), (219, 218, 233, 234), (213, 212, 227, 228), (218, 217, 232, 233), (224, 223, 238, 239), (223, 222, 237, 238), (212, 211, 226, 227), (211, 210, 225, 226), (217, 216, 231, 232), (222, 221, 236, 237), (216, 215, 230, 231), (226, 225, 240, 241), (231, 230, 245, 246), (236, 235, 250, 251), (230, 229, 244, 245), (229, 228, 243, 244), (235, 234, 249, 250), (228, 227, 242, 243), (234, 233, 248, 249), (233, 232, 247, 248), (239, 238, 253, 254), (227, 226, 241, 242), (232, 231, 246, 247), (238, 237, 252, 253), (237, 236, 251, 252), (248, 247, 262, 263), (247, 246, 261, 262), (253, 252, 267, 268), (241, 240, 255, 256), (246, 245, 260, 261), (252, 251, 266, 267), (251, 250, 265, 266), (245, 244, 259, 260), (250, 249, 264, 265), (244, 243, 258, 259), (243, 242, 257, 258), (249, 248, 263, 264), (254, 253, 268, 269), (242, 241, 256, 257), (269, 268, 283, 284), (258, 257, 272, 273), (257, 256, 271, 272), (263, 262, 277, 278), (268, 267, 282, 283), (256, 255, 270, 271), (262, 261, 276, 277), (261, 260, 275, 276), (267, 266, 281, 282), (260, 259, 274, 275), (266, 265, 280, 281), (265, 264, 279, 280), (259, 258, 273, 274), (264, 263, 278, 279), (274, 273, 288, 289), (280, 279, 294, 295), (279, 278, 293, 294), (273, 272, 287, 288), (278, 277, 292, 293), (284, 283, 298, 299), (283, 282, 297, 298), (272, 271, 286, 287), (271, 270, 285, 286), (277, 276, 291, 292), (282, 281, 296, 297), (276, 275, 290, 291), (275, 274, 289, 290), (281, 280, 295, 296), (296, 295, 310, 311), (290, 289, 304, 305), (289, 288, 303, 304), (295, 294, 309, 310), (288, 287, 302, 303), (294, 293, 308, 309), (293, 292, 307, 308), (299, 298, 313, 314), (287, 286, 301, 302), (292, 291, 306, 307), (298, 297, 312, 313), (297, 296, 311, 312), (286, 285, 300, 301), (291, 290, 305, 306), (301, 300, 315, 316), (306, 305, 320, 321), (312, 311, 326, 327), (311, 310, 325, 326), (305, 304, 319, 320), (310, 309, 324, 325), (304, 303, 318, 319), (303, 302, 317, 318), (309, 308, 323, 324), (314, 313, 328, 329), (302, 301, 316, 317), (308, 307, 322, 323), (307, 306, 321, 322), (313, 312, 327, 328), (328, 327, 343, 344), (316, 315, 331, 332), (322, 321, 337, 338), (321, 320, 336, 337), (327, 326, 342, 343), (320, 319, 335, 336), (326, 325, 341, 342), (325, 324, 340, 341), (319, 318, 334, 335), (324, 323, 339, 340), (329, 328, 344, 345), (318, 317, 333, 334), (317, 316, 332, 333), (323, 322, 338, 339), (334, 333, 348, 349), (339, 338, 353, 354), (345, 344, 359, 360), (344, 343, 358, 359), (333, 332, 347, 348), (332, 331, 346, 347), (338, 337, 352, 353), (343, 342, 357, 358), (337, 336, 351, 352), (336, 335, 350, 351), (342, 341, 356, 357), (335, 334, 349, 350), (341, 340, 355, 356), (340, 339, 354, 355), (350, 349, 364, 365), (356, 355, 370, 371), (349, 348, 363, 364), (355, 354, 369, 370), (354, 353, 368, 369), (360, 359, 374, 375), (348, 347, 362, 363), (353, 352, 367, 368), (359, 358, 373, 374), (358, 357, 372, 373), (347, 346, 361, 362), (352, 351, 366, 367), (357, 356, 371, 372), (351, 350, 365, 366), (366, 365, 380, 381), (371, 370, 385, 386), (365, 364, 379, 380), (364, 363, 378, 379), (370, 369, 384, 385), (375, 374, 389, 390), (363, 362, 377, 378), (369, 368, 383, 384), (368, 367, 382, 383), (374, 373, 388, 389), (362, 361, 376, 377), (367, 366, 381, 382), (373, 372, 387, 388), (372, 371, 386, 387), (383, 382, 397, 398), (382, 381, 396, 397), (388, 387, 402, 403), (381, 380, 395, 396), (387, 386, 401, 402), (386, 385, 400, 401), (380, 379, 394, 395), (385, 384, 399, 400), (390, 389, 404, 405), (379, 378, 393, 394), (378, 377, 392, 393), (384, 383, 398, 399), (389, 388, 403, 404), (377, 376, 391, 392), (404, 403, 418, 419), (393, 392, 407, 408), (392, 391, 406, 407), (398, 397, 412, 413), (403, 402, 417, 418), (397, 396, 411, 412), (396, 395, 410, 411), (402, 401, 416, 417), (395, 394, 409, 410), (401, 400, 415, 416), (400, 399, 414, 415), (394, 393, 408, 409), (399, 398, 413, 414), (405, 404, 419, 420), (409, 408, 423, 424), (415, 414, 429, 430), (414, 413, 428, 429), (420, 419, 434, 435), (408, 407, 422, 423), (413, 412, 427, 428), (419, 418, 433, 434), (418, 417, 432, 433), (407, 406, 421, 422), (412, 411, 426, 427), (417, 416, 431, 432), (411, 410, 425, 426), (410, 409, 424, 425), (416, 415, 430, 431), (431, 430, 445, 446), (425, 424, 439, 440), (424, 423, 438, 439), (430, 429, 444, 445), (435, 434, 449, 450), (423, 422, 437, 438), (429, 428, 443, 444), (428, 427, 442, 443), (434, 433, 448, 449), (422, 421, 436, 437), (427, 426, 441, 442), (433, 432, 447, 448), (432, 431, 446, 447), (426, 425, 440, 441), (441, 440, 456, 457), (447, 446, 462, 463), (446, 445, 461, 462), (440, 439, 455, 456), (445, 444, 460, 461), (450, 449, 465, 466), (439, 438, 454, 455), (438, 437, 453, 454), (444, 443, 459, 460), (449, 448, 464, 465), (437, 436, 452, 453), (443, 442, 458, 459), (442, 441, 457, 458), (448, 447, 463, 464), (464, 463, 478, 479), (458, 457, 472, 473), (457, 456, 471, 472), (463, 462, 477, 478), (456, 455, 470, 471), (462, 461, 476, 477), (461, 460, 475, 476), (455, 454, 469, 470), (460, 459, 474, 475), (466, 465, 480, 481), (465, 464, 479, 480), (454, 453, 468, 469), (453, 452, 467, 468), (459, 458, 473, 474), (0, 451, 15), (330, 14, 29), (15, 451, 30), (330, 29, 44), (30, 451, 45), (330, 44, 59), (330, 59, 74), (45, 451, 60), (330, 74, 89), (60, 451, 75), (75, 451, 90), (330, 89, 104), (90, 451, 105), (330, 104, 119), (105, 451, 120), (330, 119, 134), (330, 134, 149), (120, 451, 135), (330, 149, 164), (135, 451, 150), (150, 451, 165), (330, 164, 179), (165, 451, 180), (330, 179, 194), (180, 451, 195), (330, 194, 209), (330, 209, 224), (195, 451, 210), (330, 224, 239), (210, 451, 225), (225, 451, 240), (330, 239, 254), (240, 451, 255), (330, 254, 269), (255, 451, 270), (330, 269, 284), (330, 284, 299), (270, 451, 285), (330, 299, 314), (285, 451, 300), (300, 451, 315), (330, 314, 329), (315, 451, 331), (330, 329, 345), (331, 451, 346), (330, 345, 360), (330, 360, 375), (346, 451, 361), (361, 451, 376), (330, 375, 390), (376, 451, 391), (330, 390, 405), (391, 451, 406), (330, 405, 420), (406, 451, 421), (330, 420, 435), (330, 435, 450), (421, 451, 436), (436, 451, 452), (330, 450, 466), (452, 451, 467), (330, 466, 481), (469, 468, 1, 2), (474, 473, 6, 7), (480, 479, 12, 13), (479, 478, 11, 12), (468, 467, 0, 1), (467, 451, 0), (473, 472, 5, 6), (478, 477, 10, 11), (472, 471, 4, 5), (471, 470, 3, 4), (477, 476, 9, 10), (330, 481, 14), (470, 469, 2, 3), (476, 475, 8, 9), (475, 474, 7, 8), (481, 480, 13, 14), (482, 483, 485, 484), (484, 485, 487, 486), (486, 487, 489, 488), (488, 489, 491, 490), (490, 491, 493, 492), (492, 493, 495, 494), (494, 495, 497, 496), (496, 497, 499, 498), (498, 499, 501, 500), (500, 501, 503, 502), (502, 503, 505, 504), (504, 505, 507, 506), (506, 507, 509, 508), (508, 509, 511, 510), (510, 511, 513, 512), (512, 513, 515, 514), (514, 515, 517, 516), (516, 517, 519, 518), (518, 519, 521, 520), (520, 521, 523, 522), (522, 523, 525, 524), (524, 525, 527, 526), (526, 527, 529, 528), (528, 529, 531, 530), (530, 531, 533, 532), (532, 533, 535, 534), (534, 535, 537, 536), (536, 537, 539, 538), (538, 539, 541, 540), (540, 541, 543, 542), (485, 483, 545, 543, 541, 539, 537, 535, 533, 531, 529, 527, 525, 523, 521, 519, 517, 515, 513, 511, 509, 507, 505, 503, 501, 499, 497, 495, 493, 491, 489, 487), (544, 545, 483, 482), (542, 543, 545, 544), (482, 484, 486, 488, 490, 492, 494, 496, 498, 500, 502, 504, 506, 508, 510, 512, 514, 516, 518, 520, 522, 524, 526, 528, 530, 532, 534, 536, 538, 540, 542, 544)])
me_sphere.polygons.foreach_set('use_smooth', [True] * 546)
me_sphere.polygons.foreach_set('material_index', [0, 0, 0, 0, 0, 0, 0, 0, 0, 0, 0, 0, 0, 0, 0, 0, 0, 0, 0, 0, 0, 0, 0, 0, 0, 0, 0, 0, 0, 0, 0, 0, 0, 0, 0, 0, 0, 0, 0, 0, 0, 0, 0, 0, 0, 0, 0, 0, 0, 0, 0, 0, 0, 0, 0, 0, 0, 0, 0, 0, 0, 0, 0, 0, 0, 0, 0, 0, 0, 0, 0, 0, 0, 0, 0, 0, 0, 0, 0, 0, 0, 0, 0, 0, 0, 0, 0, 0, 0, 0, 0, 0, 0, 0, 0, 0, 0, 0, 0, 0, 0, 0, 0, 0, 0, 0, 0, 0, 0, 0, 0, 0, 0, 0, 0, 0, 0, 0, 0, 0, 0, 0, 0, 0, 0, 0, 0, 0, 0, 0, 0, 0, 0, 0, 0, 0, 0, 0, 0, 0, 0, 0, 0, 0, 0, 0, 0, 0, 0, 0, 0, 0, 0, 0, 0, 0, 0, 0, 0, 0, 0, 0, 0, 0, 0, 0, 0, 0, 0, 0, 0, 0, 0, 0, 0, 0, 0, 0, 0, 0, 0, 0, 0, 0, 0, 0, 0, 0, 0, 0, 0, 0, 0, 0, 0, 0, 0, 0, 0, 0, 0, 0, 0, 0, 0, 0, 0, 0, 0, 0, 0, 0, 0, 0, 0, 0, 0, 0, 0, 0, 0, 0, 0, 0, 0, 0, 0, 0, 0, 0, 0, 0, 0, 0, 0, 0, 0, 0, 0, 0, 0, 0, 0, 0, 0, 0, 0, 0, 0, 0, 0, 0, 0, 0, 0, 0, 0, 0, 0, 0, 0, 0, 0, 0, 0, 0, 0, 0, 0, 0, 0, 0, 0, 0, 0, 0, 0, 0, 0, 0, 0, 0, 0, 0, 0, 0, 0, 0, 0, 0, 0, 0, 0, 0, 0, 0, 0, 0, 0, 0, 0, 0, 0, 0, 0, 0, 0, 0, 0, 0, 0, 0, 0, 0, 0, 0, 0, 0, 0, 0, 0, 0, 0, 0, 0, 0, 0, 0, 0, 0, 0, 0, 0, 0, 0, 0, 0, 0, 0, 0, 0, 0, 0, 0, 0, 0, 0, 0, 0, 0, 0, 0, 0, 0, 0, 0, 0, 0, 0, 0, 0, 0, 0, 0, 0, 0, 0, 0, 0, 0, 0, 0, 0, 0, 0, 0, 0, 0, 0, 0, 0, 0, 0, 0, 0, 0, 0, 0, 0, 0, 0, 0, 0, 0, 0, 0, 0, 0, 0, 0, 0, 0, 0, 0, 0, 0, 0, 0, 0, 0, 0, 0, 0, 0, 0, 0, 0, 0, 0, 0, 0, 0, 0, 0, 0, 0, 0, 0, 0, 0, 0, 0, 0, 0, 0, 0, 0, 0, 0, 0, 0, 0, 0, 0, 0, 0, 0, 0, 0, 0, 0, 0, 0, 0, 0, 0, 0, 0, 0, 0, 0, 0, 0, 0, 0, 0, 0, 0, 0, 0, 0, 0, 0, 0, 0, 0, 0, 0, 0, 0, 0, 0, 0, 0, 0, 0, 0, 0, 0, 0, 0, 0, 0, 0, 0, 0, 0, 0, 0, 0, 0, 0, 0, 0, 0, 0, 0, 0, 0, 0, 0, 0, 1, 1, 1, 1, 1, 1, 1, 1, 1, 1, 1, 1, 1, 1, 1, 1, 1, 1, 1, 1, 1, 1, 1, 1, 1, 1, 1, 1, 1, 1, 1, 1, 1, 0])
_uv = me_sphere.uv_layers.new(name='UVMap')
_uv.uv.foreach_set('vector', [0.5564, 0.8305, 0.5717, 0.8848, 0.5345, 0.9086, 0.5169, 0.8558, 0.4509, 0.5212, 0.4666, 0.5604, 0.4381, 0.5786, 0.4285, 0.5355, 0.5717, 0.8848, 0.5847, 0.9341, 0.5512, 0.9555, 0.5345, 0.9086, 0.4666, 0.5604, 0.484, 0.6071, 0.4505, 0.6285, 0.4381, 0.5786, 0.484, 0.6071, 0.5024, 0.6595, 0.4652, 0.6833, 0.4505, 0.6285, 0.5847, 0.9341, 0.5948, 0.9766, 0.5663, 0.9948, 0.5512, 0.9555, 0.5024, 0.6595, 0.521, 0.7157, 0.4815, 0.7409, 0.4652, 0.6833, 0.2084, 0.8475, 0.2504, 0.8481, 0.2471, 0.871, 0.2067, 0.8592, 0.8939, 0.03598, 0.9053, 0.08646, 0.8831, 0.09049, 0.8656, 0.04111, 0.9053, 0.08646, 0.9138, 0.1435, 0.8985, 0.1462, 0.8831, 0.09049, 0.521, 0.7157, 0.5393, 0.7735, 0.499, 0.7992, 0.4815, 0.7409, 0.2504, 0.8481, 0.289, 0.8451, 0.2842, 0.8783, 0.2471, 0.871, 0.9138, 0.1435, 0.919, 0.2048, 0.9112, 0.2062, 0.8985, 0.1462, 0.5393, 0.7735, 0.5564, 0.8305, 0.5169, 0.8558, 0.499, 0.7992, 0.2471, 0.871, 0.2842, 0.8783, 0.2749, 0.9095, 0.2406, 0.8925, 0.8985, 0.1462, 0.9112, 0.2062, 0.9037, 0.21, 0.8838, 0.1537, 0.499, 0.7992, 0.5169, 0.8558, 0.4778, 0.8794, 0.4592, 0.8233, 0.5169, 0.8558, 0.5345, 0.9086, 0.4977, 0.9308, 0.4778, 0.8794, 0.4285, 0.5355, 0.4381, 0.5786, 0.4099, 0.5956, 0.4064, 0.5489, 0.5345, 0.9086, 0.5512, 0.9555, 0.5181, 0.9755, 0.4977, 0.9308, 0.4381, 0.5786, 0.4505, 0.6285, 0.4174, 0.6485, 0.4099, 0.5956, 0.4505, 0.6285, 0.4652, 0.6833, 0.4283, 0.7056, 0.4174, 0.6485, 0.8467, 0.0, 0.8656, 0.04111, 0.8384, 0.05483, 0.8147, 0.01613, 0.4652, 0.6833, 0.4815, 0.7409, 0.4425, 0.7646, 0.4283, 0.7056, 0.2067, 0.8592, 0.2471, 0.871, 0.2406, 0.8925, 0.2034, 0.8701, 0.8656, 0.04111, 0.8831, 0.09049, 0.8617, 0.1013, 0.8384, 0.05483, 0.8831, 0.09049, 0.8985, 0.1462, 0.8838, 0.1537, 0.8617, 0.1013, 0.4815, 0.7409, 0.499, 0.7992, 0.4592, 0.8233, 0.4425, 0.7646, 0.8384, 0.05483, 0.8617, 0.1013, 0.842, 0.1184, 0.8133, 0.07662, 0.4425, 0.7646, 0.4592, 0.8233, 0.4213, 0.8448, 0.4053, 0.7857, 0.2034, 0.8701, 0.2406, 0.8925, 0.2313, 0.9119, 0.1987, 0.88, 0.2406, 0.8925, 0.2749, 0.9095, 0.2613, 0.9377, 0.2313, 0.9119, 0.8617, 0.1013, 0.8838, 0.1537, 0.8702, 0.1655, 0.842, 0.1184, 0.8838, 0.1537, 0.9037, 0.21, 0.8968, 0.216, 0.8702, 0.1655, 0.4592, 0.8233, 0.4778, 0.8794, 0.4407, 0.9005, 0.4213, 0.8448, 0.4064, 0.5489, 0.4099, 0.5956, 0.3831, 0.6108, 0.3853, 0.5608, 0.4778, 0.8794, 0.4977, 0.9308, 0.4627, 0.9507, 0.4407, 0.9005, 0.4977, 0.9308, 0.5181, 0.9755, 0.4866, 0.9934, 0.4627, 0.9507, 0.4099, 0.5956, 0.4174, 0.6485, 0.3859, 0.6664, 0.3831, 0.6108, 0.8147, 0.01613, 0.8384, 0.05483, 0.8133, 0.07662, 0.7852, 0.04174, 0.4174, 0.6485, 0.4283, 0.7056, 0.3933, 0.7254, 0.3859, 0.6664, 0.4283, 0.7056, 0.4425, 0.7646, 0.4053, 0.7857, 0.3933, 0.7254, 0.8133, 0.07662, 0.842, 0.1184, 0.8247, 0.1412, 0.7913, 0.1056, 0.3933, 0.7254, 0.4053, 0.7857, 0.3715, 0.8034, 0.3615, 0.7422, 0.4053, 0.7857, 0.4213, 0.8448, 0.3868, 0.8629, 0.3715, 0.8034, 0.1987, 0.88, 0.2313, 0.9119, 0.2193, 0.9284, 0.1926, 0.8884, 0.842, 0.1184, 0.8702, 0.1655, 0.8583, 0.1812, 0.8247, 0.1412, 0.4213, 0.8448, 0.4407, 0.9005, 0.4068, 0.9183, 0.3868, 0.8629, 0.2313, 0.9119, 0.2613, 0.9377, 0.244, 0.9616, 0.2193, 0.9284, 0.2613, 0.9377, 0.2876, 0.9564, 0.2656, 0.9869, 0.244, 0.9616, 0.8702, 0.1655, 0.8968, 0.216, 0.8907, 0.224, 0.8583, 0.1812, 0.4407, 0.9005, 0.4627, 0.9507, 0.4308, 0.9674, 0.4068, 0.9183, 0.3831, 0.6108, 0.3859, 0.6664, 0.3572, 0.6815, 0.3588, 0.6236, 0.7588, 0.01512, 0.7852, 0.04174, 0.7594, 0.07585, 0.7301, 0.05302, 0.7852, 0.04174, 0.8133, 0.07662, 0.7913, 0.1056, 0.7594, 0.07585, 0.3859, 0.6664, 0.3933, 0.7254, 0.3615, 0.7422, 0.3572, 0.6815, 0.7301, 0.05302, 0.7594, 0.07585, 0.7382, 0.1171, 0.7065, 0.0989, 0.7543, 0.5385, 0.7942, 0.5115, 0.8048, 0.5521, 0.7638, 0.5749, 0.7594, 0.07585, 0.7913, 0.1056, 0.7733, 0.1407, 0.7382, 0.1171, 0.7913, 0.1056, 0.8247, 0.1412, 0.8106, 0.1688, 0.7733, 0.1407, 0.7942, 0.5115, 0.8361, 0.4933, 0.8473, 0.5363, 0.8048, 0.5521, 0.1926, 0.8884, 0.2193, 0.9284, 0.2053, 0.9414, 0.1854, 0.895, 0.8247, 0.1412, 0.8583, 0.1812, 0.8486, 0.2002, 0.8106, 0.1688, 0.3715, 0.8034, 0.3868, 0.8629, 0.357, 0.8769, 0.3423, 0.8172, 0.3868, 0.8629, 0.4068, 0.9183, 0.3776, 0.932, 0.357, 0.8769, 0.2193, 0.9284, 0.244, 0.9616, 0.2236, 0.9804, 0.2053, 0.9414, 0.8583, 0.1812, 0.8907, 0.224, 0.8858, 0.2337, 0.8486, 0.2002, 0.4068, 0.9183, 0.4308, 0.9674, 0.4033, 0.9804, 0.3776, 0.932, 0.6866, 0.6141, 0.718, 0.5731, 0.7261, 0.6041, 0.693, 0.6384, 0.718, 0.5731, 0.7543, 0.5385, 0.7638, 0.5749, 0.7261, 0.6041, 0.9307, 0.5284, 0.9683, 0.5365, 0.9774, 0.5845, 0.9403, 0.5793, 0.693, 0.6384, 0.7261, 0.6041, 0.733, 0.6408, 0.6984, 0.6673, 0.7065, 0.0989, 0.7382, 0.1171, 0.7224, 0.164, 0.689, 0.151, 0.7261, 0.6041, 0.7638, 0.5749, 0.772, 0.6181, 0.733, 0.6408, 0.7638, 0.5749, 0.8048, 0.5521, 0.8138, 0.6, 0.772, 0.6181, 0.7382, 0.1171, 0.7733, 0.1407, 0.7599, 0.1806, 0.7224, 0.164, 0.8048, 0.5521, 0.8473, 0.5363, 0.8569, 0.5872, 0.8138, 0.6, 0.1854, 0.895, 0.2053, 0.9414, 0.1897, 0.9503, 0.1775, 0.8996, 0.7733, 0.1407, 0.8106, 0.1688, 0.8001, 0.2001, 0.7599, 0.1806, 0.8106, 0.1688, 0.8486, 0.2002, 0.8413, 0.2217, 0.8001, 0.2001, 0.8473, 0.5363, 0.8898, 0.5283, 0.8996, 0.5803, 0.8569, 0.5872, 0.2053, 0.9414, 0.2236, 0.9804, 0.201, 0.9934, 0.1897, 0.9503, 0.8486, 0.2002, 0.8858, 0.2337, 0.8821, 0.2447, 0.8413, 0.2217, 0.8898, 0.5283, 0.9307, 0.5284, 0.9403, 0.5793, 0.8996, 0.5803, 0.8001, 0.2001, 0.8413, 0.2217, 0.8368, 0.2451, 0.7936, 0.234, 0.8413, 0.2217, 0.8821, 0.2447, 0.8798, 0.2566, 0.8368, 0.2451, 0.8996, 0.5803, 0.9403, 0.5793, 0.9479, 0.6362, 0.9074, 0.6383, 0.6984, 0.6673, 0.733, 0.6408, 0.7385, 0.6819, 0.7027, 0.6995, 0.9403, 0.5793, 0.9774, 0.5845, 0.9846, 0.6381, 0.9479, 0.6362, 0.689, 0.151, 0.7224, 0.164, 0.7127, 0.2147, 0.6782, 0.2073, 0.733, 0.6408, 0.772, 0.6181, 0.7784, 0.6664, 0.7385, 0.6819, 0.7224, 0.164, 0.7599, 0.1806, 0.7517, 0.2237, 0.7127, 0.2147, 0.772, 0.6181, 0.8138, 0.6, 0.821, 0.6536, 0.7784, 0.6664, 0.8138, 0.6, 0.8569, 0.5872, 0.8645, 0.6441, 0.821, 0.6536, 0.7599, 0.1806, 0.8001, 0.2001, 0.7936, 0.234, 0.7517, 0.2237, 0.8569, 0.5872, 0.8996, 0.5803, 0.9074, 0.6383, 0.8645, 0.6441, 0.1775, 0.8996, 0.1897, 0.9503, 0.1732, 0.9548, 0.1691, 0.9019, 0.1897, 0.9503, 0.201, 0.9934, 0.177, 1.0, 0.1732, 0.9548, 0.821, 0.6536, 0.8645, 0.6441, 0.8699, 0.7048, 0.826, 0.7108, 0.8645, 0.6441, 0.9074, 0.6383, 0.9128, 0.7001, 0.8699, 0.7048, 0.1691, 0.9019, 0.1732, 0.9548, 0.1564, 0.9548, 0.1605, 0.9019, 0.7936, 0.234, 0.8368, 0.2451, 0.8353, 0.2693, 0.7914, 0.2691, 0.9074, 0.6383, 0.9479, 0.6362, 0.9532, 0.6969, 0.9128, 0.7001, 0.1732, 0.9548, 0.177, 1.0, 0.1525, 1.0, 0.1564, 0.9548, 0.7027, 0.6995, 0.7385, 0.6819, 0.7424, 0.7256, 0.7058, 0.7339, 0.8368, 0.2451, 0.8798, 0.2566, 0.879, 0.2689, 0.8353, 0.2693, 0.9479, 0.6362, 0.9846, 0.6381, 0.9896, 0.6952, 0.9532, 0.6969, 0.7385, 0.6819, 0.7784, 0.6664, 0.783, 0.7178, 0.7424, 0.7256, 0.6782, 0.2073, 0.7127, 0.2147, 0.7094, 0.2673, 0.6746, 0.2657, 0.7127, 0.2147, 0.7517, 0.2237, 0.7489, 0.2684, 0.7094, 0.2673, 0.7784, 0.6664, 0.821, 0.6536, 0.826, 0.7108, 0.783, 0.7178, 0.7517, 0.2237, 0.7936, 0.234, 0.7914, 0.2691, 0.7489, 0.2684, 0.7094, 0.2673, 0.7489, 0.2684, 0.7517, 0.3129, 0.7127, 0.3196, 0.7489, 0.2684, 0.7914, 0.2691, 0.7936, 0.3041, 0.7517, 0.3129, 0.826, 0.7108, 0.8699, 0.7048, 0.8727, 0.7669, 0.8287, 0.7692, 0.1605, 0.9019, 0.1564, 0.9548, 0.1398, 0.9503, 0.1521, 0.8996, 0.7914, 0.2691, 0.8353, 0.2693, 0.8368, 0.2934, 0.7936, 0.3041, 0.8699, 0.7048, 0.9128, 0.7001, 0.9157, 0.7634, 0.8727, 0.7669, 0.9128, 0.7001, 0.9532, 0.6969, 0.9561, 0.759, 0.9157, 0.7634, 0.6746, 0.7423, 0.7058, 0.7339, 0.7074, 0.769, 0.6757, 0.7665, 0.8353, 0.2693, 0.879, 0.2689, 0.8798, 0.2812, 0.8368, 0.2934, 0.9532, 0.6969, 0.9896, 0.6952, 0.9923, 0.7537, 0.9561, 0.759, 0.7058, 0.7339, 0.7424, 0.7256, 0.7444, 0.7703, 0.7074, 0.769, 0.7424, 0.7256, 0.783, 0.7178, 0.7854, 0.7704, 0.7444, 0.7703, 0.6746, 0.2657, 0.7094, 0.2673, 0.7127, 0.3196, 0.6782, 0.3239, 0.783, 0.7178, 0.826, 0.7108, 0.8287, 0.7692, 0.7854, 0.7704, 0.6782, 0.3239, 0.7127, 0.3196, 0.7224, 0.3698, 0.689, 0.3797, 0.7444, 0.7703, 0.7854, 0.7704, 0.7856, 0.8222, 0.7446, 0.8144, 0.7854, 0.7704, 0.8287, 0.7692, 0.8289, 0.8268, 0.7856, 0.8222, 0.7127, 0.3196, 0.7517, 0.3129, 0.7599, 0.3556, 0.7224, 0.3698, 0.8287, 0.7692, 0.8727, 0.7669, 0.8729, 0.828, 0.8289, 0.8268, 0.1521, 0.8996, 0.1398, 0.9503, 0.1242, 0.9414, 0.1441, 0.895, 0.7517, 0.3129, 0.7936, 0.3041, 0.8001, 0.3376, 0.7599, 0.3556, 0.7936, 0.3041, 0.8368, 0.2934, 0.8413, 0.3165, 0.8001, 0.3376, 0.8727, 0.7669, 0.9157, 0.7634, 0.916, 0.8257, 0.8729, 0.828, 0.1398, 0.9503, 0.1285, 0.9934, 0.1059, 0.9804, 0.1242, 0.9414, 0.8368, 0.2934, 0.8798, 0.2812, 0.8821, 0.293, 0.8413, 0.3165, 0.9157, 0.7634, 0.9561, 0.759, 0.9563, 0.8201, 0.916, 0.8257, 0.9561, 0.759, 0.9923, 0.7537, 0.9925, 0.8113, 0.9563, 0.8201, 0.7074, 0.769, 0.7444, 0.7703, 0.7446, 0.8144, 0.7075, 0.8037, 0.7075, 0.8037, 0.7446, 0.8144, 0.7429, 0.8561, 0.7062, 0.8364, 0.9563, 0.8201, 0.9925, 0.8113, 0.9903, 0.8658, 0.954, 0.8779, 0.689, 0.3797, 0.7224, 0.3698, 0.7382, 0.4159, 0.7065, 0.4308, 0.7446, 0.8144, 0.7856, 0.8222, 0.7836, 0.8713, 0.7429, 0.8561, 0.7224, 0.3698, 0.7599, 0.3556, 0.7733, 0.3948, 0.7382, 0.4159, 0.7856, 0.8222, 0.8289, 0.8268, 0.8267, 0.8813, 0.7836, 0.8713, 0.8289, 0.8268, 0.8729, 0.828, 0.8706, 0.8858, 0.8267, 0.8813, 0.7599, 0.3556, 0.8001, 0.3376, 0.8106, 0.3684, 0.7733, 0.3948, 0.8729, 0.828, 0.916, 0.8257, 0.9136, 0.8847, 0.8706, 0.8858, 0.1441, 0.895, 0.1242, 0.9414, 0.1102, 0.9284, 0.137, 0.8884, 0.1242, 0.9414, 0.1059, 0.9804, 0.08558, 0.9616, 0.1102, 0.9284, 0.8001, 0.3376, 0.8413, 0.3165, 0.8486, 0.3377, 0.8106, 0.3684, 0.8413, 0.3165, 0.8821, 0.293, 0.8858, 0.3038, 0.8486, 0.3377, 0.916, 0.8257, 0.9563, 0.8201, 0.954, 0.8779, 0.9136, 0.8847, 0.8106, 0.3684, 0.8486, 0.3377, 0.8583, 0.3562, 0.8247, 0.3952, 0.9136, 0.8847, 0.954, 0.8779, 0.9491, 0.9302, 0.9086, 0.938, 0.1102, 0.9284, 0.08558, 0.9616, 0.06827, 0.9377, 0.09831, 0.9119, 0.7062, 0.8364, 0.7429, 0.8561, 0.7393, 0.8938, 0.7034, 0.8661, 0.8486, 0.3377, 0.8858, 0.3038, 0.8907, 0.3132, 0.8583, 0.3562, 0.954, 0.8779, 0.9903, 0.8658, 0.9857, 0.9151, 0.9491, 0.9302, 0.7429, 0.8561, 0.7836, 0.8713, 0.7794, 0.9156, 0.7393, 0.8938, 0.7065, 0.4308, 0.7382, 0.4159, 0.7594, 0.4561, 0.7301, 0.4755, 0.7382, 0.4159, 0.7733, 0.3948, 0.7913, 0.429, 0.7594, 0.4561, 0.7836, 0.8713, 0.8267, 0.8813, 0.8221, 0.9306, 0.7794, 0.9156, 0.7733, 0.3948, 0.8106, 0.3684, 0.8247, 0.3952, 0.7913, 0.429, 0.8267, 0.8813, 0.8706, 0.8858, 0.8657, 0.9382, 0.8221, 0.9306, 0.8706, 0.8858, 0.9136, 0.8847, 0.9086, 0.938, 0.8657, 0.9382, 0.137, 0.8884, 0.1102, 0.9284, 0.09831, 0.9119, 0.1309, 0.88, 0.1309, 0.88, 0.09831, 0.9119, 0.08894, 0.8925, 0.1261, 0.8701, 0.8247, 0.3952, 0.8583, 0.3562, 0.8702, 0.3712, 0.842, 0.4171, 0.8657, 0.9382, 0.9086, 0.938, 0.9012, 0.9837, 0.8585, 0.9829, 0.6746, 0.3377, 0.6537, 0.3936, 0.6271, 0.3716, 0.6474, 0.3154, 0.09831, 0.9119, 0.06827, 0.9377, 0.05468, 0.9095, 0.08894, 0.8925, 0.8583, 0.3562, 0.8907, 0.3132, 0.8968, 0.3209, 0.8702, 0.3712, 0.6537, 0.3936, 0.6274, 0.4441, 0.6022, 0.4234, 0.6271, 0.3716, 0.7034, 0.8661, 0.7393, 0.8938, 0.7341, 0.9261, 0.6993, 0.8914, 0.7393, 0.8938, 0.7794, 0.9156, 0.7733, 0.9536, 0.7341, 0.9261, 0.6274, 0.4441, 0.5965, 0.4874, 0.5739, 0.4688, 0.6022, 0.4234, 0.7794, 0.9156, 0.8221, 0.9306, 0.8153, 0.9728, 0.7733, 0.9536, 0.7594, 0.4561, 0.7913, 0.429, 0.8133, 0.4568, 0.7852, 0.4888, 0.7913, 0.429, 0.8247, 0.3952, 0.842, 0.4171, 0.8133, 0.4568, 0.8221, 0.9306, 0.8657, 0.9382, 0.8585, 0.9829, 0.8153, 0.9728, 0.5739, 0.4688, 0.543, 0.5059, 0.5201, 0.4885, 0.5469, 0.4483, 0.6716, 0.1982, 0.6624, 0.2568, 0.6306, 0.2326, 0.6416, 0.1754, 0.1261, 0.8701, 0.08894, 0.8925, 0.08249, 0.871, 0.1228, 0.8592, 0.8133, 0.4568, 0.842, 0.4171, 0.8617, 0.4332, 0.8384, 0.4773, 0.842, 0.4171, 0.8702, 0.3712, 0.8838, 0.3823, 0.8617, 0.4332, 0.6624, 0.2568, 0.6474, 0.3154, 0.6149, 0.2907, 0.6306, 0.2326, 0.08894, 0.8925, 0.05468, 0.9095, 0.04531, 0.8783, 0.08249, 0.871, 0.8702, 0.3712, 0.8968, 0.3209, 0.9037, 0.3266, 0.8838, 0.3823, 0.6474, 0.3154, 0.6271, 0.3716, 0.5952, 0.3475, 0.6149, 0.2907, 0.6271, 0.3716, 0.6022, 0.4234, 0.5722, 0.4007, 0.5952, 0.3475, 0.05468, 0.9095, 0.02465, 0.9206, 0.01273, 0.8807, 0.04531, 0.8783, 0.6022, 0.4234, 0.5739, 0.4688, 0.5469, 0.4483, 0.5722, 0.4007, 0.7341, 0.9261, 0.7733, 0.9536, 0.7654, 0.9837, 0.7275, 0.9517, 0.6746, 0.1418, 0.6716, 0.1982, 0.6416, 0.1754, 0.6476, 0.1213, 0.5722, 0.4007, 0.5469, 0.4483, 0.5165, 0.4266, 0.5385, 0.3766, 0.6483, 0.07226, 0.6476, 0.1213, 0.6172, 0.09963, 0.6225, 0.05387, 0.5469, 0.4483, 0.5201, 0.4885, 0.4943, 0.4701, 0.5165, 0.4266, 0.6476, 0.1213, 0.6416, 0.1754, 0.6079, 0.1514, 0.6172, 0.09963, 0.6416, 0.1754, 0.6306, 0.2326, 0.5948, 0.2071, 0.6079, 0.1514, 0.8384, 0.4773, 0.8617, 0.4332, 0.8831, 0.4429, 0.8656, 0.4896, 0.6306, 0.2326, 0.6149, 0.2907, 0.5784, 0.2647, 0.5948, 0.2071, 0.1228, 0.8592, 0.08249, 0.871, 0.0792, 0.8481, 0.1212, 0.8475, 0.08249, 0.871, 0.04531, 0.8783, 0.04054, 0.8451, 0.0792, 0.8481, 0.8617, 0.4332, 0.8838, 0.3823, 0.8985, 0.389, 0.8831, 0.4429, 0.8838, 0.3823, 0.9037, 0.3266, 0.9112, 0.33, 0.8985, 0.389, 0.6149, 0.2907, 0.5952, 0.3475, 0.5594, 0.3219, 0.5784, 0.2647, 0.04531, 0.8783, 0.01273, 0.8807, 0.006649, 0.8385, 0.04054, 0.8451, 0.5952, 0.3475, 0.5722, 0.4007, 0.5385, 0.3766, 0.5594, 0.3219, 0.8985, 0.389, 0.9112, 0.33, 0.919, 0.331, 0.9138, 0.391, 0.5594, 0.3219, 0.5385, 0.3766, 0.5024, 0.3523, 0.521, 0.2961, 0.6225, 0.05387, 0.6172, 0.09963, 0.5847, 0.0777, 0.5948, 0.03522, 0.5385, 0.3766, 0.5165, 0.4266, 0.484, 0.4047, 0.5024, 0.3523, 0.5165, 0.4266, 0.4943, 0.4701, 0.4666, 0.4514, 0.484, 0.4047, 0.6172, 0.09963, 0.6079, 0.1514, 0.5717, 0.127, 0.5847, 0.0777, 0.8656, 0.4896, 0.8831, 0.4429, 0.9053, 0.4458, 0.8939, 0.4933, 0.6079, 0.1514, 0.5948, 0.2071, 0.5564, 0.1812, 0.5717, 0.127, 0.5948, 0.2071, 0.5784, 0.2647, 0.5393, 0.2383, 0.5564, 0.1812, 0.1212, 0.8475, 0.0792, 0.8481, 0.0792, 0.8248, 0.1212, 0.8356, 0.8831, 0.4429, 0.8985, 0.389, 0.9138, 0.391, 0.9053, 0.4458, 0.5784, 0.2647, 0.5594, 0.3219, 0.521, 0.2961, 0.5393, 0.2383, 0.0792, 0.8481, 0.04054, 0.8451, 0.04054, 0.8112, 0.0792, 0.8248, 0.04054, 0.8451, 0.006649, 0.8385, 0.006649, 0.7954, 0.04054, 0.8112, 0.5564, 0.1812, 0.5393, 0.2383, 0.499, 0.2126, 0.5169, 0.156, 0.5393, 0.2383, 0.521, 0.2961, 0.4815, 0.2708, 0.499, 0.2126, 0.0792, 0.8248, 0.04054, 0.8112, 0.04531, 0.778, 0.08249, 0.8019, 0.9138, 0.391, 0.919, 0.331, 0.9268, 0.3296, 0.9291, 0.3882, 0.521, 0.2961, 0.5024, 0.3523, 0.4652, 0.3285, 0.4815, 0.2708, 0.04054, 0.8112, 0.006649, 0.7954, 0.01273, 0.7531, 0.04531, 0.778, 0.5948, 0.03522, 0.5847, 0.0777, 0.5512, 0.05631, 0.5663, 0.01703, 0.5024, 0.3523, 0.484, 0.4047, 0.4505, 0.3833, 0.4652, 0.3285, 0.5847, 0.0777, 0.5717, 0.127, 0.5345, 0.1032, 0.5512, 0.05631, 0.484, 0.4047, 0.4666, 0.4514, 0.4381, 0.4332, 0.4505, 0.3833, 0.4666, 0.4514, 0.4509, 0.4906, 0.4285, 0.4763, 0.4381, 0.4332, 0.5717, 0.127, 0.5564, 0.1812, 0.5169, 0.156, 0.5345, 0.1032, 0.1212, 0.8356, 0.0792, 0.8248, 0.08249, 0.8019, 0.1228, 0.8239, 0.9053, 0.4458, 0.9138, 0.391, 0.9291, 0.3882, 0.9275, 0.4417, 0.1228, 0.8239, 0.08249, 0.8019, 0.08894, 0.7804, 0.1261, 0.813, 0.4381, 0.4332, 0.4285, 0.4763, 0.4064, 0.4629, 0.4099, 0.4162, 0.9275, 0.4417, 0.9291, 0.3882, 0.9438, 0.3808, 0.9489, 0.431, 0.5169, 0.156, 0.499, 0.2126, 0.4592, 0.1885, 0.4778, 0.1324, 0.08249, 0.8019, 0.04531, 0.778, 0.05468, 0.7467, 0.08894, 0.7804, 0.9291, 0.3882, 0.9268, 0.3296, 0.9343, 0.3258, 0.9438, 0.3808, 0.499, 0.2126, 0.4815, 0.2708, 0.4425, 0.2472, 0.4592, 0.1885, 0.4815, 0.2708, 0.4652, 0.3285, 0.4283, 0.3062, 0.4425, 0.2472, 0.04531, 0.778, 0.01273, 0.7531, 0.02465, 0.7133, 0.05468, 0.7467, 0.4652, 0.3285, 0.4505, 0.3833, 0.4174, 0.3633, 0.4283, 0.3062, 0.5663, 0.01703, 0.5512, 0.05631, 0.5181, 0.03629, 0.5381, 0.0, 0.5512, 0.05631, 0.5345, 0.1032, 0.4977, 0.081, 0.5181, 0.03629, 0.4505, 0.3833, 0.4381, 0.4332, 0.4099, 0.4162, 0.4174, 0.3633, 0.5345, 0.1032, 0.5169, 0.156, 0.4778, 0.1324, 0.4977, 0.081, 0.4174, 0.3633, 0.4099, 0.4162, 0.3831, 0.401, 0.3859, 0.3454, 0.5181, 0.03629, 0.4977, 0.081, 0.4627, 0.06112, 0.4866, 0.0184, 0.4977, 0.081, 0.4778, 0.1324, 0.4407, 0.1113, 0.4627, 0.06112, 0.4099, 0.4162, 0.4064, 0.4629, 0.3853, 0.451, 0.3831, 0.401, 0.4778, 0.1324, 0.4592, 0.1885, 0.4213, 0.167, 0.4407, 0.1113, 0.1261, 0.813, 0.08894, 0.7804, 0.09831, 0.761, 0.1309, 0.8031, 0.08894, 0.7804, 0.05468, 0.7467, 0.06827, 0.7186, 0.09831, 0.761, 0.9489, 0.431, 0.9438, 0.3808, 0.9574, 0.369, 0.9686, 0.4138, 0.9438, 0.3808, 0.9343, 0.3258, 0.9412, 0.3198, 0.9574, 0.369, 0.4592, 0.1885, 0.4425, 0.2472, 0.4053, 0.2261, 0.4213, 0.167, 0.05468, 0.7467, 0.02465, 0.7133, 0.04195, 0.6775, 0.06827, 0.7186, 0.4425, 0.2472, 0.4283, 0.3062, 0.3933, 0.2864, 0.4053, 0.2261, 0.4283, 0.3062, 0.4174, 0.3633, 0.3859, 0.3454, 0.3933, 0.2864, 0.02465, 0.7133, 0.0, 0.6815, 0.02035, 0.6393, 0.04195, 0.6775, 0.04195, 0.6775, 0.02035, 0.6393, 0.04625, 0.6035, 0.06398, 0.647, 0.3933, 0.2864, 0.3859, 0.3454, 0.3572, 0.3303, 0.3615, 0.2696, 0.3859, 0.3454, 0.3831, 0.401, 0.3588, 0.3882, 0.3572, 0.3303, 0.4866, 0.0184, 0.4627, 0.06112, 0.4308, 0.04438, 0.4579, 0.003335, 0.3831, 0.401, 0.3853, 0.451, 0.3661, 0.4409, 0.3588, 0.3882, 0.4627, 0.06112, 0.4407, 0.1113, 0.4068, 0.09353, 0.4308, 0.04438, 0.4407, 0.1113, 0.4213, 0.167, 0.3868, 0.1489, 0.4068, 0.09353, 0.1309, 0.8031, 0.09831, 0.761, 0.1102, 0.7445, 0.137, 0.7947, 0.9686, 0.4138, 0.9574, 0.369, 0.9693, 0.3533, 0.9858, 0.391, 0.4213, 0.167, 0.4053, 0.2261, 0.3715, 0.2084, 0.3868, 0.1489, 0.09831, 0.761, 0.06827, 0.7186, 0.08558, 0.6946, 0.1102, 0.7445, 0.06827, 0.7186, 0.04195, 0.6775, 0.06398, 0.647, 0.08558, 0.6946, 0.9574, 0.369, 0.9412, 0.3198, 0.9473, 0.3118, 0.9693, 0.3533, 0.4053, 0.2261, 0.3933, 0.2864, 0.3615, 0.2696, 0.3715, 0.2084, 0.9693, 0.3533, 0.9473, 0.3118, 0.9523, 0.3021, 0.979, 0.3343, 0.006569, 0.3482, 0.0001187, 0.2859, 0.03008, 0.2823, 0.03838, 0.3444, 0.08558, 0.6946, 0.06398, 0.647, 0.08988, 0.6231, 0.1059, 0.6758, 0.06398, 0.647, 0.04625, 0.6035, 0.0767, 0.5753, 0.08988, 0.6231, 0.0001187, 0.2859, 0.0, 0.2224, 0.02697, 0.2192, 0.03008, 0.2823, 0.04625, 0.6035, 0.03308, 0.5657, 0.06691, 0.5345, 0.0767, 0.5753, 0.0, 0.2224, 0.006217, 0.1604, 0.02915, 0.1576, 0.02697, 0.2192, 0.006217, 0.1604, 0.01853, 0.102, 0.03655, 0.09987, 0.02915, 0.1576, 0.4308, 0.04438, 0.4068, 0.09353, 0.3776, 0.07977, 0.4033, 0.03142, 0.137, 0.7947, 0.1102, 0.7445, 0.1242, 0.7315, 0.1441, 0.7881, 0.9858, 0.391, 0.9693, 0.3533, 0.979, 0.3343, 1.0, 0.3635, 0.4068, 0.09353, 0.3868, 0.1489, 0.357, 0.1349, 0.3776, 0.07977, 0.3868, 0.1489, 0.3715, 0.2084, 0.3423, 0.1946, 0.357, 0.1349, 0.1102, 0.7445, 0.08558, 0.6946, 0.1059, 0.6758, 0.1242, 0.7315, 0.1242, 0.7315, 0.1059, 0.6758, 0.1285, 0.6629, 0.1398, 0.7226, 0.979, 0.3343, 0.9523, 0.3021, 0.956, 0.2911, 0.9863, 0.3127, 0.05154, 0.4032, 0.03838, 0.3444, 0.07446, 0.3352, 0.08832, 0.3938, 0.03838, 0.3444, 0.03008, 0.2823, 0.06407, 0.2736, 0.07446, 0.3352, 0.1059, 0.6758, 0.08988, 0.6231, 0.1187, 0.6066, 0.1285, 0.6629, 0.03008, 0.2823, 0.02697, 0.2192, 0.05756, 0.2114, 0.06407, 0.2736, 0.08988, 0.6231, 0.0767, 0.5753, 0.1105, 0.556, 0.1187, 0.6066, 0.0767, 0.5753, 0.06691, 0.5345, 0.1045, 0.5129, 0.1105, 0.556, 0.02697, 0.2192, 0.02915, 0.1576, 0.05516, 0.151, 0.05756, 0.2114, 0.09024, 0.5019, 0.06905, 0.4564, 0.1051, 0.4471, 0.1242, 0.4932, 0.1441, 0.7881, 0.1242, 0.7315, 0.1398, 0.7226, 0.1521, 0.7835, 0.02915, 0.1576, 0.03655, 0.09987, 0.05699, 0.09463, 0.05516, 0.151, 0.03655, 0.09987, 0.04888, 0.04816, 0.06296, 0.04455, 0.05699, 0.09463, 0.06905, 0.4564, 0.05154, 0.4032, 0.08832, 0.3938, 0.1051, 0.4471, 0.05516, 0.151, 0.05699, 0.09463, 0.07906, 0.08647, 0.08326, 0.1406, 0.1051, 0.4471, 0.08832, 0.3938, 0.1281, 0.3791, 0.1441, 0.4327, 0.1521, 0.7835, 0.1398, 0.7226, 0.1564, 0.718, 0.1605, 0.7812, 0.1398, 0.7226, 0.1285, 0.6629, 0.1525, 0.6562, 0.1564, 0.718, 0.05699, 0.09463, 0.06296, 0.04455, 0.07816, 0.03893, 0.07906, 0.08647, 0.9863, 0.3127, 0.956, 0.2911, 0.9583, 0.2792, 0.9907, 0.2893, 0.08832, 0.3938, 0.07446, 0.3352, 0.1134, 0.3208, 0.1281, 0.3791, 0.1285, 0.6629, 0.1187, 0.6066, 0.1492, 0.5982, 0.1525, 0.6562, 0.07446, 0.3352, 0.06407, 0.2736, 0.1008, 0.26, 0.1134, 0.3208, 0.06407, 0.2736, 0.05756, 0.2114, 0.09059, 0.1992, 0.1008, 0.26, 0.1187, 0.6066, 0.1105, 0.556, 0.1465, 0.5461, 0.1492, 0.5982, 0.05756, 0.2114, 0.05516, 0.151, 0.08326, 0.1406, 0.09059, 0.1992, 0.1105, 0.556, 0.1045, 0.5129, 0.1444, 0.5019, 0.1465, 0.5461, 0.1242, 0.4932, 0.1051, 0.4471, 0.1441, 0.4327, 0.1609, 0.4797, 0.09059, 0.1992, 0.08326, 0.1406, 0.1124, 0.1269, 0.1248, 0.1831, 0.1465, 0.5461, 0.1444, 0.5019, 0.1851, 0.5019, 0.1831, 0.5461, 0.08326, 0.1406, 0.07906, 0.08647, 0.1019, 0.07572, 0.1124, 0.1269, 0.1609, 0.4797, 0.1441, 0.4327, 0.1844, 0.4138, 0.1989, 0.4618, 0.1441, 0.4327, 0.1281, 0.3791, 0.1692, 0.3598, 0.1844, 0.4138, 0.1605, 0.7812, 0.1564, 0.718, 0.1732, 0.718, 0.1691, 0.7812, 0.07906, 0.08647, 0.07816, 0.03893, 0.09391, 0.03153, 0.1019, 0.07572, 0.1281, 0.3791, 0.1134, 0.3208, 0.1538, 0.3018, 0.1692, 0.3598, 0.1564, 0.718, 0.1525, 0.6562, 0.177, 0.6562, 0.1732, 0.718, 0.1525, 0.6562, 0.1492, 0.5982, 0.1804, 0.5982, 0.177, 0.6562, 0.9907, 0.2893, 0.9583, 0.2792, 0.959, 0.2668, 0.9923, 0.2652, 0.1134, 0.3208, 0.1008, 0.26, 0.1388, 0.2422, 0.1538, 0.3018, 0.1492, 0.5982, 0.1465, 0.5461, 0.1831, 0.5461, 0.1804, 0.5982, 0.1008, 0.26, 0.09059, 0.1992, 0.1248, 0.1831, 0.1388, 0.2422, 0.1388, 0.2422, 0.1248, 0.1831, 0.1589, 0.1637, 0.1766, 0.2207, 0.2121, 0.5019, 0.1989, 0.4618, 0.2368, 0.4403, 0.2462, 0.4826, 0.1248, 0.1831, 0.1124, 0.1269, 0.1413, 0.1104, 0.1589, 0.1637, 0.1124, 0.1269, 0.1019, 0.07572, 0.1247, 0.06279, 0.1413, 0.1104, 0.1989, 0.4618, 0.1844, 0.4138, 0.2246, 0.3909, 0.2368, 0.4403, 0.1691, 0.7812, 0.1732, 0.718, 0.1897, 0.7226, 0.1775, 0.7835, 0.1019, 0.07572, 0.09391, 0.03153, 0.1096, 0.02262, 0.1247, 0.06279, 0.1844, 0.4138, 0.1692, 0.3598, 0.2102, 0.3365, 0.2246, 0.3909, 0.1692, 0.3598, 0.1538, 0.3018, 0.194, 0.279, 0.2102, 0.3365, 0.1732, 0.718, 0.177, 0.6562, 0.201, 0.6629, 0.1897, 0.7226, 0.9923, 0.2652, 0.959, 0.2668, 0.9583, 0.2546, 0.9907, 0.2411, 0.1538, 0.3018, 0.1388, 0.2422, 0.1766, 0.2207, 0.194, 0.279, 0.177, 0.6562, 0.1804, 0.5982, 0.2109, 0.6066, 0.201, 0.6629, 0.1804, 0.5982, 0.1831, 0.5461, 0.219, 0.556, 0.2109, 0.6066, 0.2102, 0.3365, 0.194, 0.279, 0.2325, 0.2532, 0.2494, 0.3102, 0.194, 0.279, 0.1766, 0.2207, 0.2129, 0.1963, 0.2325, 0.2532, 0.201, 0.6629, 0.2109, 0.6066, 0.2397, 0.6231, 0.2236, 0.6758, 0.1766, 0.2207, 0.1589, 0.1637, 0.1915, 0.1419, 0.2129, 0.1963, 0.2109, 0.6066, 0.219, 0.556, 0.2529, 0.5753, 0.2397, 0.6231, 0.2462, 0.4826, 0.2368, 0.4403, 0.2731, 0.416, 0.2788, 0.4607, 0.1589, 0.1637, 0.1413, 0.1104, 0.1691, 0.09183, 0.1915, 0.1419, 0.2368, 0.4403, 0.2246, 0.3909, 0.2631, 0.3651, 0.2731, 0.416, 0.1775, 0.7835, 0.1897, 0.7226, 0.2053, 0.7315, 0.1854, 0.7881, 0.1413, 0.1104, 0.1247, 0.06279, 0.1465, 0.04817, 0.1691, 0.09183, 0.1247, 0.06279, 0.1096, 0.02262, 0.1246, 0.01255, 0.1465, 0.04817, 0.2246, 0.3909, 0.2102, 0.3365, 0.2494, 0.3102, 0.2631, 0.3651, 0.1897, 0.7226, 0.201, 0.6629, 0.2236, 0.6758, 0.2053, 0.7315, 0.9907, 0.2411, 0.9583, 0.2546, 0.956, 0.2428, 0.9863, 0.218, 0.2053, 0.7315, 0.2236, 0.6758, 0.244, 0.6946, 0.2193, 0.7445, 0.1465, 0.04817, 0.1246, 0.01255, 0.1384, 0.001701, 0.1665, 0.03242, 0.9863, 0.218, 0.956, 0.2428, 0.9523, 0.232, 0.979, 0.1968, 0.2494, 0.3102, 0.2325, 0.2532, 0.2678, 0.2254, 0.2854, 0.2818, 0.2236, 0.6758, 0.2397, 0.6231, 0.2656, 0.647, 0.244, 0.6946, 0.2325, 0.2532, 0.2129, 0.1963, 0.2461, 0.1702, 0.2678, 0.2254, 0.2129, 0.1963, 0.1915, 0.1419, 0.2214, 0.1183, 0.2461, 0.1702, 0.2397, 0.6231, 0.2529, 0.5753, 0.2833, 0.6035, 0.2656, 0.647, 0.1915, 0.1419, 0.1691, 0.09183, 0.1945, 0.07179, 0.2214, 0.1183, 0.2529, 0.5753, 0.2626, 0.5345, 0.2965, 0.5657, 0.2833, 0.6035, 0.2731, 0.416, 0.2631, 0.3651, 0.2984, 0.3373, 0.3063, 0.3898, 0.1691, 0.09183, 0.1465, 0.04817, 0.1665, 0.03242, 0.1945, 0.07179, 0.2631, 0.3651, 0.2494, 0.3102, 0.2854, 0.2818, 0.2984, 0.3373, 0.1854, 0.7881, 0.2053, 0.7315, 0.2193, 0.7445, 0.1926, 0.7947, 0.1945, 0.07179, 0.1665, 0.03242, 0.1839, 0.01616, 0.2167, 0.05109, 0.3063, 0.3898, 0.2984, 0.3373, 0.3292, 0.3086, 0.3353, 0.3627, 0.2984, 0.3373, 0.2854, 0.2818, 0.3168, 0.2525, 0.3292, 0.3086, 0.1926, 0.7947, 0.2193, 0.7445, 0.2313, 0.761, 0.1987, 0.8031, 1.0, 0.1638, 0.979, 0.1968, 0.9693, 0.1783, 0.9858, 0.137, 0.2854, 0.2818, 0.2678, 0.2254, 0.2985, 0.1967, 0.3168, 0.2525, 0.2193, 0.7445, 0.244, 0.6946, 0.2613, 0.7186, 0.2313, 0.761, 0.244, 0.6946, 0.2656, 0.647, 0.2876, 0.6775, 0.2613, 0.7186, 0.979, 0.1968, 0.9523, 0.232, 0.9473, 0.2225, 0.9693, 0.1783, 0.2678, 0.2254, 0.2461, 0.1702, 0.2751, 0.1431, 0.2985, 0.1967, 0.2656, 0.647, 0.2833, 0.6035, 0.3092, 0.6393, 0.2876, 0.6775, 0.2461, 0.1702, 0.2214, 0.1183, 0.2475, 0.09396, 0.2751, 0.1431, 0.2214, 0.1183, 0.1945, 0.07179, 0.2167, 0.05109, 0.2475, 0.09396, 0.2833, 0.6035, 0.2965, 0.5657, 0.3253, 0.6056, 0.3092, 0.6393, 0.5965, 0.5244, 0.6274, 0.5677, 0.6023, 0.5884, 0.5739, 0.543, 0.2475, 0.09396, 0.2167, 0.05109, 0.2347, 0.03053, 0.2687, 0.06978, 0.2167, 0.05109, 0.1839, 0.01616, 0.1981, 0.0, 0.2347, 0.03053, 0.6274, 0.5677, 0.6537, 0.6182, 0.6271, 0.6402, 0.6023, 0.5884, 0.1987, 0.8031, 0.2313, 0.761, 0.2406, 0.7804, 0.2034, 0.813, 0.9858, 0.137, 0.9693, 0.1783, 0.9574, 0.1632, 0.9686, 0.1151, 0.6537, 0.6182, 0.6746, 0.6741, 0.6474, 0.6964, 0.6271, 0.6402, 0.3168, 0.2525, 0.2985, 0.1967, 0.3235, 0.1681, 0.3423, 0.2235, 0.2313, 0.761, 0.2613, 0.7186, 0.2749, 0.7467, 0.2406, 0.7804, 0.9693, 0.1783, 0.9473, 0.2225, 0.9412, 0.2149, 0.9574, 0.1632, 0.2985, 0.1967, 0.2751, 0.1431, 0.2987, 0.1162, 0.3235, 0.1681, 0.2613, 0.7186, 0.2876, 0.6775, 0.3049, 0.7133, 0.2749, 0.7467, 0.2876, 0.6775, 0.3092, 0.6393, 0.3296, 0.6815, 0.3049, 0.7133, 0.2751, 0.1431, 0.2475, 0.09396, 0.2687, 0.06978, 0.2987, 0.1162, 0.6716, 0.8136, 0.6746, 0.87, 0.6476, 0.8905, 0.6416, 0.8364, 0.543, 0.5059, 0.5739, 0.543, 0.5469, 0.5635, 0.5201, 0.5233, 0.5739, 0.543, 0.6023, 0.5884, 0.5722, 0.6111, 0.5469, 0.5635, 0.2687, 0.06978, 0.2347, 0.03053, 0.248, 0.01089, 0.2843, 0.04668, 0.6023, 0.5884, 0.6271, 0.6402, 0.5952, 0.6643, 0.5722, 0.6111, 0.2034, 0.813, 0.2406, 0.7804, 0.2471, 0.8019, 0.2067, 0.8239, 0.9744, 0.07242, 0.9686, 0.1151, 0.9489, 0.099, 0.9493, 0.05195, 0.9686, 0.1151, 0.9574, 0.1632, 0.9438, 0.1521, 0.9489, 0.099, 0.6271, 0.6402, 0.6474, 0.6964, 0.6149, 0.7211, 0.5952, 0.6643, 0.2406, 0.7804, 0.2749, 0.7467, 0.2842, 0.778, 0.2471, 0.8019, 0.9574, 0.1632, 0.9412, 0.2149, 0.9343, 0.2092, 0.9438, 0.1521, 0.6474, 0.6964, 0.6624, 0.755, 0.6306, 0.7792, 0.6149, 0.7211, 0.6624, 0.755, 0.6716, 0.8136, 0.6416, 0.8364, 0.6306, 0.7792, 0.2749, 0.7467, 0.3049, 0.7133, 0.3168, 0.7531, 0.2842, 0.778, 0.2842, 0.778, 0.3168, 0.7531, 0.3229, 0.7954, 0.289, 0.8112, 0.6306, 0.7792, 0.6416, 0.8364, 0.6079, 0.8604, 0.5948, 0.8047, 0.6416, 0.8364, 0.6476, 0.8905, 0.6172, 0.9122, 0.6079, 0.8604, 0.5201, 0.5233, 0.5469, 0.5635, 0.5165, 0.5852, 0.4943, 0.5417, 0.6476, 0.8905, 0.6483, 0.9395, 0.6225, 0.9579, 0.6172, 0.9122, 0.5469, 0.5635, 0.5722, 0.6111, 0.5385, 0.6352, 0.5165, 0.5852, 0.5722, 0.6111, 0.5952, 0.6643, 0.5594, 0.6899, 0.5385, 0.6352, 0.9493, 0.05195, 0.9489, 0.099, 0.9275, 0.08934, 0.9221, 0.03964, 0.5952, 0.6643, 0.6149, 0.7211, 0.5784, 0.7471, 0.5594, 0.6899, 0.2067, 0.8239, 0.2471, 0.8019, 0.2504, 0.8248, 0.2084, 0.8356, 0.2471, 0.8019, 0.2842, 0.778, 0.289, 0.8112, 0.2504, 0.8248, 0.9489, 0.099, 0.9438, 0.1521, 0.9291, 0.1454, 0.9275, 0.08934, 0.9438, 0.1521, 0.9343, 0.2092, 0.9268, 0.2058, 0.9291, 0.1454, 0.6149, 0.7211, 0.6306, 0.7792, 0.5948, 0.8047, 0.5784, 0.7471, 0.0, 0.0, 1.0, 0.0, 1.0, 1.0, 0.1648, 0.8433, 0.2084, 0.8475, 0.2067, 0.8592, 0.0, 0.0, 1.0, 0.0, 1.0, 1.0, 0.1648, 0.8433, 0.2067, 0.8592, 0.2034, 0.8701, 0.0, 0.0, 1.0, 0.0, 1.0, 1.0, 0.1648, 0.8433, 0.2034, 0.8701, 0.1987, 0.88, 0.1648, 0.8433, 0.1987, 0.88, 0.1926, 0.8884, 0.0, 0.0, 1.0, 0.0, 1.0, 1.0, 0.1648, 0.8433, 0.1926, 0.8884, 0.1854, 0.895, 0.0, 0.0, 1.0, 0.0, 1.0, 1.0, 0.0, 0.0, 1.0, 0.0, 1.0, 1.0, 0.1648, 0.8433, 0.1854, 0.895, 0.1775, 0.8996, 0.0, 0.0, 1.0, 0.0, 1.0, 1.0, 0.1648, 0.8433, 0.1775, 0.8996, 0.1691, 0.9019, 0.0, 0.0, 1.0, 0.0, 1.0, 1.0, 0.1648, 0.8433, 0.1691, 0.9019, 0.1605, 0.9019, 0.1648, 0.8433, 0.1605, 0.9019, 0.1521, 0.8996, 0.0, 0.0, 1.0, 0.0, 1.0, 1.0, 0.1648, 0.8433, 0.1521, 0.8996, 0.1441, 0.895, 0.0, 0.0, 1.0, 0.0, 1.0, 1.0, 0.0, 0.0, 1.0, 0.0, 1.0, 1.0, 0.1648, 0.8433, 0.1441, 0.895, 0.137, 0.8884, 0.0, 0.0, 1.0, 0.0, 1.0, 1.0, 0.1648, 0.8433, 0.137, 0.8884, 0.1309, 0.88, 0.0, 0.0, 1.0, 0.0, 1.0, 1.0, 0.1648, 0.8433, 0.1309, 0.88, 0.1261, 0.8701, 0.1648, 0.8433, 0.1261, 0.8701, 0.1228, 0.8592, 0.0, 0.0, 1.0, 0.0, 1.0, 1.0, 0.1648, 0.8433, 0.1228, 0.8592, 0.1212, 0.8475, 0.0, 0.0, 1.0, 0.0, 1.0, 1.0, 0.0, 0.0, 1.0, 0.0, 1.0, 1.0, 0.1648, 0.8433, 0.1212, 0.8475, 0.1212, 0.8356, 0.0, 0.0, 1.0, 0.0, 1.0, 1.0, 0.1648, 0.8433, 0.1212, 0.8356, 0.1228, 0.8239, 0.0, 0.0, 1.0, 0.0, 1.0, 1.0, 0.1648, 0.8433, 0.1228, 0.8239, 0.1261, 0.813, 0.1648, 0.8433, 0.1261, 0.813, 0.1309, 0.8031, 0.0, 0.0, 1.0, 0.0, 1.0, 1.0, 0.1648, 0.8433, 0.1309, 0.8031, 0.137, 0.7947, 0.0, 0.0, 1.0, 0.0, 1.0, 1.0, 0.0, 0.0, 1.0, 0.0, 1.0, 1.0, 0.1648, 0.8433, 0.137, 0.7947, 0.1441, 0.7881, 0.0, 0.0, 1.0, 0.0, 1.0, 1.0, 0.1648, 0.8433, 0.1441, 0.7881, 0.1521, 0.7835, 0.0, 0.0, 1.0, 0.0, 1.0, 1.0, 0.1648, 0.8433, 0.1521, 0.7835, 0.1605, 0.7812, 0.1648, 0.8433, 0.1605, 0.7812, 0.1691, 0.7812, 0.0, 0.0, 1.0, 0.0, 1.0, 1.0, 0.0, 0.0, 1.0, 0.0, 1.0, 1.0, 0.1648, 0.8433, 0.1691, 0.7812, 0.1775, 0.7835, 0.0, 0.0, 1.0, 0.0, 1.0, 1.0, 0.1648, 0.8433, 0.1775, 0.7835, 0.1854, 0.7881, 0.0, 0.0, 1.0, 0.0, 1.0, 1.0, 0.1648, 0.8433, 0.1854, 0.7881, 0.1926, 0.7947, 0.0, 0.0, 1.0, 0.0, 1.0, 1.0, 0.1648, 0.8433, 0.1926, 0.7947, 0.1987, 0.8031, 0.1648, 0.8433, 0.1987, 0.8031, 0.2034, 0.813, 0.0, 0.0, 1.0, 0.0, 1.0, 1.0, 0.0, 0.0, 1.0, 0.0, 1.0, 1.0, 0.1648, 0.8433, 0.2034, 0.813, 0.2067, 0.8239, 0.0, 0.0, 1.0, 0.0, 1.0, 1.0, 0.1648, 0.8433, 0.2067, 0.8239, 0.2084, 0.8356, 0.9275, 0.08934, 0.9291, 0.1454, 0.9138, 0.1435, 0.9053, 0.08646, 0.5784, 0.7471, 0.5948, 0.8047, 0.5564, 0.8305, 0.5393, 0.7735, 0.2504, 0.8248, 0.289, 0.8112, 0.289, 0.8451, 0.2504, 0.8481, 0.289, 0.8112, 0.3229, 0.7954, 0.3229, 0.8385, 0.289, 0.8451, 0.9291, 0.1454, 0.9268, 0.2058, 0.919, 0.2048, 0.9138, 0.1435, 0.0, 0.0, 1.0, 0.0, 1.0, 1.0, 0.5948, 0.8047, 0.6079, 0.8604, 0.5717, 0.8848, 0.5564, 0.8305, 0.4943, 0.5417, 0.5165, 0.5852, 0.484, 0.6071, 0.4666, 0.5604, 0.6079, 0.8604, 0.6172, 0.9122, 0.5847, 0.9341, 0.5717, 0.8848, 0.6172, 0.9122, 0.6225, 0.9579, 0.5948, 0.9766, 0.5847, 0.9341, 0.5165, 0.5852, 0.5385, 0.6352, 0.5024, 0.6595, 0.484, 0.6071, 0.1648, 0.8433, 0.2084, 0.8356, 0.2084, 0.8475, 0.9221, 0.03964, 0.9275, 0.08934, 0.9053, 0.08646, 0.8939, 0.03598, 0.5385, 0.6352, 0.5594, 0.6899, 0.521, 0.7157, 0.5024, 0.6595, 0.5594, 0.6899, 0.5784, 0.7471, 0.5393, 0.7735, 0.521, 0.7157, 0.2084, 0.8356, 0.2504, 0.8248, 0.2504, 0.8481, 0.2084, 0.8475, 0.0, 0.0, 1.0, 0.0, 1.0, 1.0, 0.0, 1.0, 0.0, 0.0, 1.0, 0.0, 1.0, 1.0, 0.0, 1.0, 0.0, 0.0, 1.0, 0.0, 1.0, 1.0, 0.0, 1.0, 0.0, 0.0, 1.0, 0.0, 1.0, 1.0, 0.0, 1.0, 0.0, 0.0, 1.0, 0.0, 1.0, 1.0, 0.0, 1.0, 0.0, 0.0, 1.0, 0.0, 1.0, 1.0, 0.0, 1.0, 0.0, 0.0, 1.0, 0.0, 1.0, 1.0, 0.0, 1.0, 0.0, 0.0, 1.0, 0.0, 1.0, 1.0, 0.0, 1.0, 0.0, 0.0, 1.0, 0.0, 1.0, 1.0, 0.0, 1.0, 0.0, 0.0, 1.0, 0.0, 1.0, 1.0, 0.0, 1.0, 0.0, 0.0, 1.0, 0.0, 1.0, 1.0, 0.0, 1.0, 0.0, 0.0, 1.0, 0.0, 1.0, 1.0, 0.0, 1.0, 0.0, 0.0, 1.0, 0.0, 1.0, 1.0, 0.0, 1.0, 0.0, 0.0, 1.0, 0.0, 1.0, 1.0, 0.0, 1.0, 0.0, 0.0, 1.0, 0.0, 1.0, 1.0, 0.0, 1.0, 0.0, 0.0, 1.0, 0.0, 1.0, 1.0, 0.0, 1.0, 0.0, 0.0, 1.0, 0.0, 1.0, 1.0, 0.0, 1.0, 0.0, 0.0, 1.0, 0.0, 1.0, 1.0, 0.0, 1.0, 0.0, 0.0, 1.0, 0.0, 1.0, 1.0, 0.0, 1.0, 0.0, 0.0, 1.0, 0.0, 1.0, 1.0, 0.0, 1.0, 0.0, 0.0, 1.0, 0.0, 1.0, 1.0, 0.0, 1.0, 0.0, 0.0, 1.0, 0.0, 1.0, 1.0, 0.0, 1.0, 0.0, 0.0, 1.0, 0.0, 1.0, 1.0, 0.0, 1.0, 0.0, 0.0, 1.0, 0.0, 1.0, 1.0, 0.0, 1.0, 0.0, 0.0, 1.0, 0.0, 1.0, 1.0, 0.0, 1.0, 0.0, 0.0, 1.0, 0.0, 1.0, 1.0, 0.0, 1.0, 0.0, 0.0, 1.0, 0.0, 1.0, 1.0, 0.0, 1.0, 0.0, 0.0, 1.0, 0.0, 1.0, 1.0, 0.0, 1.0, 0.0, 0.0, 1.0, 0.0, 1.0, 1.0, 0.0, 1.0, 0.0, 0.0, 1.0, 0.0, 1.0, 1.0, 0.0, 1.0, 0.5, 1.0, 0.5975, 0.9904, 0.6913, 0.9619, 0.7778, 0.9157, 0.8536, 0.8536, 0.9157, 0.7778, 0.9619, 0.6913, 0.9904, 0.5975, 1.0, 0.5, 0.9904, 0.4025, 0.9619, 0.3087, 0.9157, 0.2222, 0.8536, 0.1464, 0.7778, 0.08427, 0.6913, 0.03806, 0.5975, 0.009607, 0.5, 0.0, 0.4025, 0.009607, 0.3087, 0.03806, 0.2222, 0.08427, 0.1464, 0.1464, 0.08426, 0.2222, 0.03806, 0.3087, 0.009607, 0.4025, 0.0, 0.5, 0.009607, 0.5975, 0.03806, 0.6913, 0.08427, 0.7778, 0.1464, 0.8536, 0.2222, 0.9157, 0.3087, 0.9619, 0.4025, 0.9904, 0.0, 0.0, 1.0, 0.0, 1.0, 1.0, 0.0, 1.0, 0.0, 0.0, 1.0, 0.0, 1.0, 1.0, 0.0, 1.0, 0.5, 1.0, 0.5975, 0.9904, 0.6913, 0.9619, 0.7778, 0.9157, 0.8536, 0.8536, 0.9157, 0.7778, 0.9619, 0.6913, 0.9904, 0.5975, 1.0, 0.5, 0.9904, 0.4025, 0.9619, 0.3087, 0.9157, 0.2222, 0.8536, 0.1464, 0.7778, 0.08427, 0.6913, 0.03806, 0.5975, 0.009607, 0.5, 0.0, 0.4025, 0.009607, 0.3087, 0.03806, 0.2222, 0.08427, 0.1464, 0.1464, 0.08426, 0.2222, 0.03806, 0.3087, 0.009607, 0.4025, 0.0, 0.5, 0.009607, 0.5975, 0.03806, 0.6913, 0.08427, 0.7778, 0.1464, 0.8536, 0.2222, 0.9157, 0.3087, 0.9619, 0.4025, 0.9904])
me_sphere.materials.append(mat_kugel)
me_sphere.materials.append(mat_aufh_nger)
me_sphere.use_remesh_preserve_volume = False
me_sphere.use_remesh_preserve_attributes = False
me_sphere.use_mirror_vertex_groups = False
me_sphere.update()

# ---- objects
ob_sphere = bpy.data.objects.new('Sphere', me_sphere_001)
ob_plane_004 = bpy.data.objects.new('Plane.004', me_plane_004)
ob_plane_002 = bpy.data.objects.new('Plane.002', me_plane_002)
ob_plane_001 = bpy.data.objects.new('Plane.001', me_plane_001)
ob_plane = bpy.data.objects.new('Plane', me_plane)
ob_christbaumkugel = bpy.data.objects.new('Christbaumkugel', me_sphere)
ob_camera = bpy.data.objects.new('Camera', cam_camera)

# ---- transforms, parenting, visibility, modifiers, constraints
ob_sphere.location = (1.759, 1.702, 1.218)
ob_sphere.lineart.crease_threshold = 0.0
ob_plane_004.location = (1.683, -1.799, -1.224)
ob_plane_004.rotation_euler = (-0.0, -3.089, -0.0)
ob_plane_004.hide_viewport = True
ob_plane_004.lineart.crease_threshold = 0.0
ob_plane_002.location = (9.297, -0.847, 1.401)
ob_plane_002.rotation_euler = (0.0, -1.209, 0.0)
ob_plane_002.hide_viewport = True
ob_plane_002.lineart.crease_threshold = 0.0
ob_plane_001.location = (-0.6011, -2.246, 1.91)
ob_plane_001.rotation_euler = (0.0, -1.209, 0.0)
ob_plane_001.hide_viewport = True
ob_plane_001.lineart.crease_threshold = 0.0
ob_plane.location = (1.824, 1.343, 1.91)
ob_plane.hide_viewport = True
ob_plane.lineart.crease_threshold = 0.0
ob_christbaumkugel.location = (1.757, 1.673, 1.208)
ob_christbaumkugel.hide_viewport = True
ob_christbaumkugel.hide_select = True
ob_christbaumkugel.hide_render = True
ob_christbaumkugel.lineart.crease_threshold = 0.0
_m = ob_christbaumkugel.modifiers.new('Decimate', 'DECIMATE')
_m.ratio = 0.5
ob_camera.location = (7.481, -6.508, 5.344)
ob_camera.rotation_euler = (1.109, 0.01082, 0.8149)
ob_camera.lock_rotations_4d = False
ob_camera.empty_display_type = 'ARROWS'
ob_camera.color = (0.0, 0.0, 0.0, 0.0)
ob_camera.display_type = 'WIRE'
ob_camera.lineart.crease_threshold = 0.0

# ---- collection membership
col_collection_1.objects.link(ob_sphere)
col_collection_1.objects.link(ob_plane_004)
col_collection_1.objects.link(ob_plane_002)
col_collection_1.objects.link(ob_plane_001)
col_collection_1.objects.link(ob_plane)
col_collection_1.objects.link(ob_christbaumkugel)
col_collection_1.objects.link(ob_camera)

# ---- scene / render settings (as saved in the file)
scene.camera = ob_camera
scene.frame_start = 1; scene.frame_end = 250; scene.frame_set(1)
scene.render.engine = 'CYCLES'
scene.render.resolution_percentage = 50
scene.render.dither_intensity = 0.0
scene.cycles.use_denoising = False
scene.cycles.samples = 10
scene.cycles.sampling_pattern = 'TABULATED_SOBOL'
scene.cycles.light_sampling_threshold = 0.0
scene.cycles.use_adaptive_sampling = False
scene.cycles.use_light_tree = False
scene.cycles.blur_glossy = 0.0
scene.cycles.volume_bounces = 1
scene.cycles.pixel_filter_type = 'GAUSSIAN'
scene.cycles.sample_clamp_indirect = 0.0
scene.view_settings.view_transform = 'Standard'
bpy.context.view_layer.update()

# ---- added for rendering (the .blend has no usable light): sun
light_auto_sun = bpy.data.lights.new('AutoSun', 'SUN')
light_auto_sun.energy = 3.0
light_auto_sun.angle = 0.0523599
ob_auto_sun = bpy.data.objects.new('AutoSun', light_auto_sun)
scene.collection.objects.link(ob_auto_sun)
ob_auto_sun.rotation_euler = (0.872665, 0.174533, 0.523599)
bpy.context.view_layer.update()
